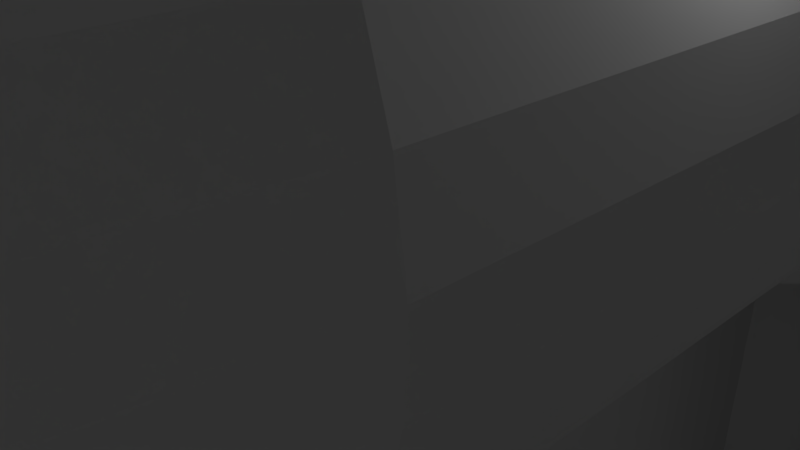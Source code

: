 # Source: eletroforense.blend  (saved by Blender 2.79.0; exported with 4.5.12 LTS)
import bpy
from mathutils import Matrix  # noqa: F401  (used for matrix-valued properties, if any)

bpy.ops.wm.read_factory_settings(use_empty=True)
scene = bpy.context.scene
scene.name = 'Scene'

# ---- collections
col_collection_1 = bpy.data.collections.new('Collection 1'); scene.collection.children.link(col_collection_1)

# ---- node groups
ng_auto_smooth = bpy.data.node_groups.new('Auto Smooth', 'GeometryNodeTree')
_s = ng_auto_smooth.interface.new_socket(name='Geometry', in_out='OUTPUT', socket_type='NodeSocketGeometry')
_s = ng_auto_smooth.interface.new_socket(name='Geometry', in_out='INPUT', socket_type='NodeSocketGeometry')
_s = ng_auto_smooth.interface.new_socket(name='Angle', in_out='INPUT', socket_type='NodeSocketFloat')
_s.subtype = 'ANGLE'
_s.min_value = 0.0
_s.max_value = 3.142
ng_auto_smooth.is_modifier = True
_N = ng_auto_smooth.nodes; _L = ng_auto_smooth.links
n0 = _N.new('NodeGroupOutput'); n0.name = 'Group Output'; n0.location = (480, -100)
n1 = _N.new('NodeGroupInput'); n1.name = 'Group Input'; n1.location = (-420, -300)
n2 = _N.new('NodeGroupInput'); n2.name = 'Group Input.001'; n2.location = (-60, -100)
n3 = _N.new('GeometryNodeSetShadeSmooth'); n3.name = 'Set Shade Smooth'; n3.location = (120, -100)
n3.domain = 'EDGE'
n4 = _N.new('GeometryNodeSetShadeSmooth'); n4.name = 'Set Shade Smooth.001'; n4.location = (300, -100)
n5 = _N.new('GeometryNodeInputMeshEdgeAngle'); n5.name = 'Edge Angle'; n5.location = (-420, -220)
n6 = _N.new('GeometryNodeInputEdgeSmooth'); n6.name = 'Is Edge Smooth'; n6.location = (-60, -160)
n7 = _N.new('GeometryNodeInputShadeSmooth'); n7.name = 'Is Face Smooth'; n7.location = (-240, -340)
n8 = _N.new('FunctionNodeBooleanMath'); n8.name = 'Boolean Math'; n8.location = (-60, -220)
n9 = _N.new('FunctionNodeCompare'); n9.name = 'Compare'; n9.location = (-240, -180)
n9.operation = 'LESS_EQUAL'
_L.new(n5.outputs[0], n9.inputs[0])
_L.new(n4.outputs[0], n0.inputs[0])
_L.new(n1.outputs[1], n9.inputs[1])
_L.new(n9.outputs[0], n8.inputs[0])
_L.new(n7.outputs[0], n8.inputs[1])
_L.new(n2.outputs[0], n3.inputs[0])
_L.new(n6.outputs[0], n3.inputs[1])
_L.new(n3.outputs[0], n4.inputs[0])
_L.new(n8.outputs[0], n3.inputs[2])
n0.is_active_output = True

# ---- world
world_world = bpy.data.worlds.new('World'); scene.world = world_world
world_world.color = (0.05088, 0.05088, 0.05088)
world_world.use_sun_shadow = False
world_world.sun_shadow_jitter_overblur = 0.0
world_world.cycles.sampling_method = 'MANUAL'

# ---- cameras
cam_ca_camera = bpy.data.cameras.new('CA_Camera')
cam_ca_camera.clip_end = 100.0
cam_ca_camera.lens = 34.98
cam_ca_camera.sensor_width = 32.0
cam_ca_camera.sensor_height = 18.0
cam_ca_camera.dof.focus_distance = 0.0
cam_ca_camera.dof.aperture_fstop = 128.0
cam_ca_camera.dof.aperture_blades = 6
cam_camera = bpy.data.cameras.new('Camera')
cam_camera.clip_end = 100.0
cam_camera.lens = 35.0
cam_camera.sensor_width = 32.0
cam_camera.sensor_height = 18.0
cam_camera.ortho_scale = 7.314
cam_camera.dof.focus_distance = 0.0
cam_camera.dof.aperture_fstop = 128.0

# ---- lights
light_lamp = bpy.data.lights.new('Lamp', 'POINT')
light_lamp.transmission_factor = 0.0
light_lamp.cutoff_distance = 30.0
light_lamp.energy = 100.0
light_lamp.shadow_buffer_clip_start = 1.001
light_lamp.shadow_soft_size = 0.1
light_lamp.shadow_maximum_resolution = 0.006
light_lamp.use_absolute_resolution = True

# ---- meshes
me_shape_indexedfaceset = bpy.data.meshes.new('Shape_IndexedFaceSet')
me_shape_indexedfaceset.from_pydata([(-10.49, 16.27, -32.82), (-12.23, 16.27, -33.76), (-2.441, 16.27, -37.21), (-6.497, 16.27, -28.49), (-7.581, 16.27, -30.15), (-8.923, 16.27, -31.6), (-5.698, 16.27, -26.68), (-2.441, 16.27, -24.76), (-5.209, 16.27, -24.76), (-14.1, 16.27, -34.4), (-16.05, 16.27, -34.72), (-30.75, 16.27, -37.21), (-18.03, 16.27, -34.72), (-19.98, 16.27, -34.4), (-21.85, 16.27, -33.76), (-23.6, 16.27, -32.82), (-25.16, 16.27, -31.6), (-26.5, 16.27, -30.15), (-27.59, 16.27, -28.49), (-30.75, 16.27, -24.76), (-28.38, 16.27, -26.68), (-28.87, 16.27, -24.76), (-0.441, 16.27, -24.76), (-0.441, 16.27, -37.21), (10.06, 16.27, -24.76), (27.87, 16.27, -37.21), (10.06, 16.27, 29.44), (27.87, 16.27, 41.89), (-0.441, 16.27, 29.44), (-0.441, 16.27, 41.89), (-2.441, 10.77, 8.126), (-2.441, 10.77, 9.365), (-3.398, 10.77, 7.876), (-3.604, 10.77, 9.099), (-4.306, 10.77, 7.465), (-4.705, 10.77, 8.642), (-5.132, 10.77, 6.907), (-5.714, 10.77, 8.006), (-5.851, 10.77, 6.218), (-6.603, 10.77, 7.211), (-6.444, 10.77, 5.417), (-7.346, 10.77, 6.278), (-6.893, 10.77, 4.527), (-7.923, 10.77, 5.234), (-7.184, 10.77, 3.574), (-8.316, 10.77, 4.108), (-7.311, 10.77, 2.586), (-8.516, 10.77, 2.933), (-7.269, 10.77, 1.59), (-8.516, 10.77, 1.74), (-7.059, 10.77, 0.6159), (-8.316, 10.77, 0.5641), (-6.687, 10.77, -0.3088), (-7.923, 10.77, -0.5617), (-6.165, 10.77, -1.157), (-7.346, 10.77, -1.606), (-5.506, 10.77, -1.905), (-6.603, 10.77, -2.539), (-4.731, 10.77, -2.531), (-5.714, 10.77, -3.334), (-3.861, 10.77, -3.017), (-4.705, 10.77, -3.969), (-2.921, 10.77, -3.349), (-3.604, 10.77, -4.426), (-2.441, 10.77, -3.453), (-2.441, 10.77, -4.693), (-2.441, 10.77, -24.76), (-2.441, 10.77, -13.66), (-5.209, 10.77, -24.76), (-28.84, 10.77, -13.66), (-28.84, 10.77, 18.34), (-2.441, 10.77, 18.34), (-2.441, 10.77, 29.44), (-28.87, 10.77, 29.44), (-23.6, 10.77, 37.49), (-16.05, 10.77, 39.4), (-18.03, 10.77, 39.4), (-28.38, 10.77, -26.68), (-27.59, 10.77, -28.49), (-30.75, 10.77, 29.44), (-30.75, 10.77, -24.76), (-28.87, 10.77, -24.76), (-23.6, 10.77, -32.82), (-21.85, 10.77, -33.76), (-19.98, 10.77, -34.4), (-18.03, 10.77, -34.72), (-16.05, 10.77, -34.72), (-14.1, 10.77, -34.4), (-12.23, 10.77, -33.76), (-26.5, 10.77, -30.15), (-25.16, 10.77, -31.6), (-10.49, 10.77, -32.82), (-8.923, 10.77, -31.6), (-7.581, 10.77, -30.15), (-10.49, 10.77, 37.49), (-12.23, 10.77, 38.43), (-14.1, 10.77, 39.07), (-19.98, 10.77, 39.07), (-21.85, 10.77, 38.43), (-25.16, 10.77, 36.27), (-26.5, 10.77, 34.82), (-6.497, 10.77, -28.49), (-5.698, 10.77, -26.68), (-5.209, 10.77, 29.44), (-5.698, 10.77, 31.35), (-6.497, 10.77, 33.16), (-27.59, 10.77, 33.16), (-28.38, 10.77, 31.35), (-7.581, 10.77, 34.82), (-8.923, 10.77, 36.27), (10.06, 10.77, 29.44), (-0.441, 10.77, 29.44), (-0.441, 10.77, 18.34), (1.424, 10.77, 7.465), (2.25, 10.77, 6.907), (3.159, 10.77, 7.745), (-0.441, 10.77, -3.453), (-0.441, 10.77, -4.693), (0.03936, 10.77, -3.349), (0.536, 10.77, -4.483), (0.9789, 10.77, -3.017), (1.474, 10.77, -4.138), (1.849, 10.77, -2.531), (2.354, 10.77, -3.664), (2.624, 10.77, -1.905), (3.159, 10.77, -3.072), (3.283, 10.77, -1.157), (3.805, 10.77, -0.3088), (10.06, 10.77, -24.76), (4.387, 10.77, 1.59), (4.177, 10.77, 0.6159), (2.969, 10.77, 6.218), (3.562, 10.77, 5.417), (4.01, 10.77, 4.527), (4.429, 10.77, 2.586), (4.302, 10.77, 3.574), (-0.441, 10.77, -13.66), (-0.441, 10.77, -24.76), (3.159, 10.77, -13.66), (-0.441, 10.77, 9.365), (-0.441, 10.77, 8.126), (0.536, 10.77, 9.155), (0.5162, 10.77, 7.876), (1.474, 10.77, 8.81), (2.354, 10.77, 8.337), (3.159, 10.77, 18.34), (-3.604, 13.77, 9.099), (-2.441, 13.77, 9.365), (-2.441, 13.77, 18.34), (-2.441, 13.77, -4.693), (-3.604, 13.77, -4.426), (-2.441, 13.77, -13.66), (-4.705, 13.77, -3.969), (-28.84, 13.77, -13.66), (-5.714, 13.77, -3.334), (-6.603, 13.77, -2.539), (-7.346, 13.77, -1.606), (-7.923, 13.77, -0.5617), (-8.316, 13.77, 4.108), (-7.923, 13.77, 5.234), (-28.84, 13.77, 18.34), (-7.346, 13.77, 6.278), (-8.316, 13.77, 0.5641), (-8.516, 13.77, 1.74), (-8.516, 13.77, 2.933), (-6.603, 13.77, 7.211), (-5.714, 13.77, 8.006), (-4.705, 13.77, 8.642), (3.159, 13.77, -13.66), (3.159, 13.77, -3.072), (2.354, 13.77, -3.664), (-0.441, 13.77, -4.693), (-0.441, 13.77, -13.66), (0.536, 13.77, -4.483), (1.474, 13.77, -4.138), (-0.441, 0.2663, -3.32), (-2.441, 0.2663, 7.992), (-0.4781, -3.403, 7.952), (-1.441, 0.2663, 8.08), (-1.441, -3.403, 8.034), (-2.412, 0.2663, 7.998), (-2.404, -3.403, 7.952), (-3.339, -3.403, 7.709), (0.4572, -3.403, 7.709), (-0.441, 0.2663, 7.992), (-0.4703, 0.2663, 7.998), (-0.005272, -3.403, -3.178), (-0.9578, -3.403, -3.341), (-0.9539, 0.2663, -3.387), (-1.441, -3.403, -3.362), (-1.928, 0.2663, -3.387), (-1.924, -3.403, -3.341), (-2.441, 0.2663, -3.32), (-2.877, -3.403, -3.178), (-3.788, -3.403, -2.856), (-4.632, -3.403, -2.385), (-5.384, -3.403, -1.777), (-6.022, -3.403, -1.052), (-6.529, -3.403, -0.229), (-6.889, -3.403, 0.6677), (-7.093, -3.403, 1.613), (-7.134, -3.403, 2.578), (-7.011, -3.403, 3.537), (-6.728, -3.403, 4.461), (-6.293, -3.403, 5.324), (-5.718, -3.403, 6.101), (-5.021, -3.403, 6.77), (-4.22, -3.403, 7.311), (1.338, -3.403, 7.311), (2.139, -3.403, 6.77), (2.836, -3.403, 6.101), (3.411, -3.403, 5.324), (3.846, -3.403, 4.461), (4.129, -3.403, 3.537), (4.252, -3.403, 2.578), (4.211, -3.403, 1.613), (4.007, -3.403, 0.6677), (3.647, -3.403, -0.229), (3.14, -3.403, -1.052), (2.502, -3.403, -1.777), (1.75, -3.403, -2.385), (0.906, -3.403, -2.856), (27.87, 0.2663, -37.21), (59.18, -18.73, -37.21), (59.18, 16.27, -37.21), (29.87, 16.27, -37.21), (-2.441, 0.2663, -37.21), (-30.75, 0.2663, -37.21), (-0.441, 0.2663, -37.21), (29.87, 0.2663, -37.21), (-32.75, 16.27, -37.21), (-62.07, 16.27, -37.21), (-32.75, 0.2663, -37.21), (-62.07, -18.73, -37.21), (-56.49, 16.27, 41.89), (-32.75, 16.27, 41.89), (-56.49, -18.73, 41.89), (-32.75, 0.2663, 41.89), (-30.75, 0.2663, 41.89), (-30.75, 16.27, 41.89), (-2.441, 16.27, 41.89), (-2.441, 0.2663, 41.89), (-0.441, 0.2663, 41.89), (59.18, -18.73, 41.89), (29.87, 16.27, 41.89), (59.18, 16.27, 41.89), (29.87, 0.2663, 41.89), (27.87, 0.2663, 41.89), (-21.85, 16.27, 38.43), (-19.98, 16.27, 39.07), (-23.6, 16.27, 37.49), (-18.03, 16.27, 39.4), (-16.05, 16.27, 39.4), (-14.1, 16.27, 39.07), (-12.23, 16.27, 38.43), (-10.49, 16.27, 37.49), (-8.923, 16.27, 36.27), (-27.59, 16.27, 33.16), (-26.5, 16.27, 34.82), (-25.16, 16.27, 36.27), (-7.581, 16.27, 34.82), (-6.497, 16.27, 33.16), (-2.441, 16.27, 29.44), (-5.698, 16.27, 31.35), (-5.209, 16.27, 29.44), (-28.38, 16.27, 31.35), (-30.75, 16.27, 29.44), (-28.87, 16.27, 29.44), (-0.441, 13.77, 18.34), (3.159, 13.77, 18.34), (3.159, 13.77, 7.745), (2.354, 13.77, 8.337), (1.474, 13.77, 8.81), (-0.441, 13.77, 9.365), (0.536, 13.77, 9.155), (-44.14, 16.27, -17.23), (-36.61, 16.27, -24.76), (-32.75, 16.27, -24.76), (-32.75, 16.27, 29.44), (-44.14, 16.27, 29.44), (-62.07, 16.27, 36.31), (-32.75, 10.77, 29.44), (-44.14, 10.77, 29.44), (-32.75, 10.77, -24.76), (-36.61, 10.77, -24.76), (-44.14, 10.77, -17.23), (60.43, -21.73, -37.46), (62.43, -21.73, -37.46), (60.43, -21.73, 42.14), (62.43, -21.73, 42.14), (60.42, -21.73, 42.29), (62.4, -21.73, 42.61), (60.39, -21.73, 42.45), (62.29, -21.73, 43.06), (60.32, -21.73, 42.59), (62.11, -21.73, 43.5), (60.24, -21.73, 42.72), (61.86, -21.73, 43.9), (60.14, -21.73, 42.84), (61.56, -21.73, 44.26), (60.02, -21.73, 42.95), (61.2, -21.73, 44.56), (59.89, -21.73, 43.03), (60.8, -21.73, 44.81), (59.74, -21.73, 43.09), (60.36, -21.73, 44.99), (59.59, -21.73, 43.12), (59.9, -21.73, 45.1), (59.43, -21.73, 43.14), (59.43, -21.73, 45.14), (-62.32, -21.73, 43.14), (-62.32, -21.73, 45.14), (-62.47, -21.73, 43.12), (-62.79, -21.73, 45.1), (-62.63, -21.73, 43.09), (-63.24, -21.73, 44.99), (-62.77, -21.73, 43.03), (-63.68, -21.73, 44.81), (-62.9, -21.73, 42.95), (-64.08, -21.73, 44.56), (-63.02, -21.73, 42.84), (-64.44, -21.73, 44.26), (-63.13, -21.73, 42.72), (-64.74, -21.73, 43.9), (-63.21, -21.73, 42.59), (-64.99, -21.73, 43.5), (-63.27, -21.73, 42.45), (-65.17, -21.73, 43.06), (-63.3, -21.73, 42.29), (-65.28, -21.73, 42.61), (-63.32, -21.73, 42.14), (-65.32, -21.73, 42.14), (-63.32, -21.73, -37.46), (-65.32, -21.73, -37.46), (-63.3, -21.73, -37.62), (-65.28, -21.73, -37.93), (-63.27, -21.73, -37.77), (-65.17, -21.73, -38.39), (-63.21, -21.73, -37.92), (-64.99, -21.73, -38.83), (-63.13, -21.73, -38.05), (-64.74, -21.73, -39.23), (-63.02, -21.73, -38.17), (-64.44, -21.73, -39.59), (-62.9, -21.73, -38.27), (-64.08, -21.73, -39.89), (-62.77, -21.73, -38.35), (-63.68, -21.73, -40.14), (-62.63, -21.73, -38.41), (-63.24, -21.73, -40.32), (-62.47, -21.73, -38.45), (-62.79, -21.73, -40.43), (-62.32, -21.73, -38.46), (-62.32, -21.73, -40.46), (59.43, -21.73, -38.46), (59.43, -21.73, -40.46), (59.59, -21.73, -38.45), (59.9, -21.73, -40.43), (59.74, -21.73, -38.41), (60.36, -21.73, -40.32), (59.89, -21.73, -38.35), (60.8, -21.73, -40.14), (60.02, -21.73, -38.27), (61.2, -21.73, -39.89), (60.14, -21.73, -38.17), (61.56, -21.73, -39.59), (60.24, -21.73, -38.05), (61.86, -21.73, -39.23), (60.32, -21.73, -37.92), (62.11, -21.73, -38.83), (60.39, -21.73, -37.77), (62.29, -21.73, -38.39), (60.42, -21.73, -37.62), (62.4, -21.73, -37.93), (-27.04, 12.77, 27.44), (5.159, 12.77, 20.34), (-30.84, 12.77, 20.34), (-7.041, 12.77, -22.76), (-30.84, 12.77, -15.66), (5.159, 12.77, -15.66), (-42.14, 12.77, -16.4), (-42.14, 12.77, 27.44), (-7.041, 12.77, 27.44), (8.059, 12.77, 27.44), (8.059, 12.77, -22.76), (-22.51, 12.77, -31.14), (-23.81, 12.77, -30.12), (-11.57, 12.77, 35.81), (-13.02, 12.77, 36.59), (-14.59, 12.77, 37.13), (-26.9, 12.77, 29.08), (-26.5, 12.77, 30.68), (-25.84, 12.77, 32.2), (-26.5, 12.77, -26.01), (-26.9, 12.77, -24.41), (-27.04, 12.77, -22.76), (-35.78, 12.77, -22.76), (-22.51, 12.77, 35.81), (-21.06, 12.77, 36.59), (-23.81, 12.77, 34.79), (-19.5, 12.77, 37.13), (-17.87, 12.77, 37.4), (-8.246, 12.77, 32.2), (-7.583, 12.77, 30.68), (-7.177, 12.77, 29.08), (-24.93, 12.77, -28.91), (-25.84, 12.77, -27.52), (-24.93, 12.77, 33.58), (-16.22, 12.77, 37.4), (-10.27, 12.77, 34.79), (-9.15, 12.77, 33.58), (-8.246, 12.77, -27.52), (-9.15, 12.77, -28.91), (-14.59, 12.77, -32.46), (-16.22, 12.77, -32.73), (-17.87, 12.77, -32.73), (-7.583, 12.77, -26.01), (-19.5, 12.77, -32.46), (-21.06, 12.77, -31.92), (-7.177, 12.77, -24.41), (-10.27, 12.77, -30.12), (-11.57, 12.77, -31.14), (-13.02, 12.77, -31.92), (-65.32, -17.23, -37.46), (-65.32, -17.23, 42.14), (-62.32, -17.23, 45.14), (59.43, -17.23, 45.14), (62.43, -17.23, 42.14), (62.43, -17.23, -37.46), (59.43, -17.23, -40.46), (-62.32, -17.23, -40.46), (-62.79, -17.23, -40.43), (-63.24, -17.23, -40.32), (-63.68, -17.23, -40.14), (-64.08, -17.23, -39.89), (-64.44, -17.23, -39.59), (-64.74, -17.23, -39.23), (-64.99, -17.23, -38.83), (-65.17, -17.23, -38.39), (-65.28, -17.23, -37.93), (-65.28, -17.23, 42.61), (-65.17, -17.23, 43.06), (-64.99, -17.23, 43.5), (-64.74, -17.23, 43.9), (-64.44, -17.23, 44.26), (-64.08, -17.23, 44.56), (-63.68, -17.23, 44.81), (-63.24, -17.23, 44.99), (-62.79, -17.23, 45.1), (59.9, -17.23, 45.1), (60.36, -17.23, 44.99), (60.8, -17.23, 44.81), (61.2, -17.23, 44.56), (61.56, -17.23, 44.26), (61.86, -17.23, 43.9), (62.11, -17.23, 43.5), (62.29, -17.23, 43.06), (62.4, -17.23, 42.61), (62.4, -17.23, -37.93), (62.29, -17.23, -38.39), (62.11, -17.23, -38.83), (61.86, -17.23, -39.23), (61.56, -17.23, -39.59), (61.2, -17.23, -39.89), (60.8, -17.23, -40.14), (60.36, -17.23, -40.32), (59.9, -17.23, -40.43), (-64.07, -16.73, -37.46), (-64.07, 17.77, -37.46), (-64.04, 17.77, -37.74), (-64.04, -16.73, -37.74), (-63.98, 17.77, -38.0), (-63.98, -16.73, -38.0), (-63.88, 17.77, -38.26), (-63.88, -16.73, -38.26), (-63.73, 17.77, -38.49), (-63.73, -16.73, -38.49), (-63.55, 17.77, -38.7), (-63.55, -16.73, -38.7), (-63.34, 17.77, -38.88), (-63.34, -16.73, -38.88), (-63.11, 17.77, -39.02), (-63.11, -16.73, -39.02), (-62.86, 17.77, -39.13), (-62.86, -16.73, -39.13), (-62.59, 17.77, -39.19), (-62.59, -16.73, -39.19), (-62.32, 17.77, -39.21), (-62.32, -16.73, -39.21), (59.43, 17.77, -39.21), (59.43, -16.73, -39.21), (59.71, 17.77, -39.19), (59.71, -16.73, -39.19), (59.97, 17.77, -39.13), (59.97, -16.73, -39.13), (60.23, 17.77, -39.02), (60.23, -16.73, -39.02), (60.46, 17.77, -38.88), (60.46, -16.73, -38.88), (60.67, 17.77, -38.7), (60.67, -16.73, -38.7), (60.85, 17.77, -38.49), (60.85, -16.73, -38.49), (60.99, 17.77, -38.26), (60.99, -16.73, -38.26), (61.1, 17.77, -38.0), (61.1, -16.73, -38.0), (61.16, 17.77, -37.74), (61.16, -16.73, -37.74), (61.18, 17.77, -37.46), (61.18, -16.73, -37.46), (61.18, 17.77, 42.14), (61.18, -16.73, 42.14), (61.16, 17.77, 42.41), (61.16, -16.73, 42.41), (61.1, 17.77, 42.68), (61.1, -16.73, 42.68), (60.99, 17.77, 42.93), (60.99, -16.73, 42.93), (60.85, 17.77, 43.16), (60.85, -16.73, 43.16), (60.67, 17.77, 43.37), (60.67, -16.73, 43.37), (60.46, 17.77, 43.55), (60.46, -16.73, 43.55), (60.23, 17.77, 43.7), (60.23, -16.73, 43.7), (59.97, 17.77, 43.8), (59.97, -16.73, 43.8), (59.71, 17.77, 43.86), (59.71, -16.73, 43.86), (59.43, 17.77, 43.89), (59.43, -16.73, 43.89), (-57.32, 17.77, 43.89), (-57.32, -16.73, 43.89), (-64.07, 17.77, 37.14), (-64.07, -16.73, 37.14), (-63.45, -16.73, 44.36), (-63.09, -16.73, 44.51), (-64.79, -16.73, 42.53), (-64.69, -16.73, 42.91), (-64.54, -16.73, 43.27), (-64.34, -16.73, 43.61), (-62.71, -16.73, 44.61), (-62.32, -16.73, 44.64), (59.43, -16.73, 44.64), (-64.08, -16.73, 43.9), (-63.79, -16.73, 44.16), (59.83, -16.73, 44.61), (60.21, -16.73, 44.51), (60.57, -16.73, 44.36), (60.9, -16.73, 44.16), (61.2, -16.73, 43.9), (61.46, -16.73, 43.61), (61.66, -16.73, 43.27), (61.81, -16.73, 42.91), (61.9, -16.73, 42.53), (61.93, -16.73, 42.14), (61.93, -16.73, -37.46), (61.9, -16.73, -37.85), (61.81, -16.73, -38.24), (61.66, -16.73, -38.6), (61.46, -16.73, -38.93), (61.2, -16.73, -39.23), (60.9, -16.73, -39.49), (60.57, -16.73, -39.69), (60.21, -16.73, -39.84), (59.83, -16.73, -39.93), (59.43, -16.73, -39.96), (-62.32, -16.73, -39.96), (-62.71, -16.73, -39.93), (-63.09, -16.73, -39.84), (-63.45, -16.73, -39.69), (-63.79, -16.73, -39.49), (-64.08, -16.73, -39.23), (-64.34, -16.73, -38.93), (-64.54, -16.73, -38.6), (-64.69, -16.73, -38.24), (-64.79, -16.73, -37.85), (-64.82, -16.73, -37.46), (-64.82, -16.73, 42.14), (-11.57, 18.27, 35.81), (-13.02, 18.27, 36.59), (59.43, 18.27, 43.39), (-19.5, 18.27, 37.13), (-21.06, 18.27, 36.59), (-57.11, 18.27, 43.39), (-42.14, 18.27, -16.4), (-63.57, 18.27, -37.46), (-42.14, 18.27, 27.44), (-63.57, 18.27, 36.93), (-62.88, 18.27, -38.58), (-63.05, 18.27, -38.48), (-14.59, 18.27, 37.13), (-16.22, 18.27, 37.4), (-17.87, 18.27, 37.4), (-22.51, 18.27, 35.81), (-23.81, 18.27, 34.79), (-24.93, 18.27, 33.58), (59.82, 18.27, 43.33), (8.059, 18.27, 27.44), (59.63, 18.27, 43.37), (-7.041, 18.27, 27.44), (-7.177, 18.27, 29.08), (-8.246, 18.27, 32.2), (-9.15, 18.27, 33.58), (-10.27, 18.27, 34.79), (-25.84, 18.27, 32.2), (-26.5, 18.27, 30.68), (-26.9, 18.27, 29.08), (-27.04, 18.27, 27.44), (-62.7, 18.27, -38.65), (-35.78, 18.27, -22.76), (-27.04, 18.27, -22.76), (-62.32, 18.27, -38.71), (-26.9, 18.27, -24.41), (-24.93, 18.27, -28.91), (-23.81, 18.27, -30.12), (60.0, 18.27, 43.25), (60.17, 18.27, 43.15), (60.32, 18.27, 43.02), (60.45, 18.27, 42.87), (60.55, 18.27, 42.7), (60.62, 18.27, 42.52), (60.68, 18.27, -37.46), (8.059, 18.27, -22.76), (60.68, 18.27, 42.14), (60.67, 18.27, 42.33), (60.17, 18.27, -38.48), (60.0, 18.27, -38.58), (59.82, 18.27, -38.65), (59.63, 18.27, -38.7), (-7.583, 18.27, 30.68), (-62.51, 18.27, -38.7), (-63.2, 18.27, -38.35), (-63.33, 18.27, -38.2), (-63.43, 18.27, -38.03), (-26.5, 18.27, -26.01), (-25.84, 18.27, -27.52), (60.67, 18.27, -37.66), (60.62, 18.27, -37.85), (60.55, 18.27, -38.03), (60.45, 18.27, -38.2), (60.32, 18.27, -38.35), (-63.5, 18.27, -37.85), (-63.55, 18.27, -37.66), (-22.51, 18.27, -31.14), (-21.06, 18.27, -31.92), (-19.5, 18.27, -32.46), (-17.87, 18.27, -32.73), (-16.22, 18.27, -32.73), (59.43, 18.27, -38.71), (-14.59, 18.27, -32.46), (-13.02, 18.27, -31.92), (-7.177, 18.27, -24.41), (-7.041, 18.27, -22.76), (-11.57, 18.27, -31.14), (-10.27, 18.27, -30.12), (-9.15, 18.27, -28.91), (-8.246, 18.27, -27.52), (-7.583, 18.27, -26.01), (59.43, -17.16, -40.46), (59.9, -17.16, -40.42), (60.36, -17.16, -40.31), (60.79, -17.16, -40.13), (61.19, -17.16, -39.89), (61.55, -17.16, -39.58), (61.86, -17.16, -39.22), (62.1, -17.16, -38.82), (62.28, -17.16, -38.39), (62.39, -17.16, -37.93), (62.43, -17.16, -37.46), (59.43, -17.08, -40.44), (59.9, -17.08, -40.4), (60.35, -17.08, -40.29), (60.78, -17.08, -40.11), (61.18, -17.08, -39.87), (61.54, -17.08, -39.57), (61.84, -17.08, -39.21), (62.09, -17.08, -38.81), (62.26, -17.08, -38.38), (62.37, -17.08, -37.93), (62.41, -17.08, -37.46), (59.43, -17.01, -40.41), (59.89, -17.01, -40.37), (60.34, -17.01, -40.27), (60.77, -17.01, -40.09), (61.17, -17.01, -39.85), (61.52, -17.01, -39.55), (61.82, -17.01, -39.2), (62.06, -17.01, -38.8), (62.24, -17.01, -38.37), (62.34, -17.01, -37.92), (62.38, -17.01, -37.46), (59.43, -16.94, -40.37), (59.89, -16.94, -40.33), (60.33, -16.94, -40.23), (60.75, -16.94, -40.05), (61.14, -16.94, -39.81), (61.49, -16.94, -39.52), (61.78, -16.94, -39.17), (62.02, -16.94, -38.78), (62.2, -16.94, -38.36), (62.3, -16.94, -37.92), (62.34, -16.94, -37.46), (59.43, -16.88, -40.32), (59.88, -16.88, -40.28), (60.32, -16.88, -40.18), (60.73, -16.88, -40.01), (61.11, -16.88, -39.77), (61.45, -16.88, -39.48), (61.74, -16.88, -39.14), (61.98, -16.88, -38.76), (62.15, -16.88, -38.35), (62.25, -16.88, -37.91), (62.29, -16.88, -37.46), (59.43, -16.83, -40.26), (59.87, -16.83, -40.22), (60.3, -16.83, -40.12), (60.7, -16.83, -39.95), (61.08, -16.83, -39.72), (61.41, -16.83, -39.44), (61.69, -16.83, -39.11), (61.92, -16.83, -38.73), (62.09, -16.83, -38.33), (62.19, -16.83, -37.9), (62.23, -16.83, -37.46), (59.43, -16.79, -40.19), (59.86, -16.79, -40.16), (60.28, -16.79, -40.06), (60.67, -16.79, -39.89), (61.04, -16.79, -39.67), (61.36, -16.79, -39.39), (61.64, -16.79, -39.07), (61.86, -16.79, -38.7), (62.03, -16.79, -38.31), (62.13, -16.79, -37.89), (62.16, -16.79, -37.46), (59.43, -16.76, -40.12), (59.85, -16.76, -40.09), (60.25, -16.76, -39.99), (60.64, -16.76, -39.83), (60.99, -16.76, -39.61), (61.31, -16.76, -39.34), (61.58, -16.76, -39.02), (61.8, -16.76, -38.67), (61.96, -16.76, -38.28), (62.06, -16.76, -37.88), (62.09, -16.76, -37.46), (59.43, -16.74, -40.04), (59.84, -16.74, -40.01), (60.23, -16.74, -39.92), (60.6, -16.74, -39.76), (60.95, -16.74, -39.55), (61.26, -16.74, -39.29), (61.52, -16.74, -38.98), (61.73, -16.74, -38.63), (61.89, -16.74, -38.26), (61.98, -16.74, -37.87), (62.01, -16.74, -37.46), (-62.32, -17.16, -40.46), (-62.32, -17.08, -40.44), (-62.32, -17.01, -40.41), (-62.32, -16.94, -40.37), (-62.32, -16.88, -40.32), (-62.32, -16.83, -40.26), (-62.32, -16.79, -40.19), (-62.32, -16.76, -40.12), (-62.32, -16.74, -40.04), (62.43, -17.16, 42.14), (62.41, -17.08, 42.14), (62.38, -17.01, 42.14), (62.34, -16.94, 42.14), (62.29, -16.88, 42.14), (62.23, -16.83, 42.14), (62.16, -16.79, 42.14), (62.09, -16.76, 42.14), (62.01, -16.74, 42.14), (-65.31, -17.16, -37.46), (-65.27, -17.16, -37.93), (-65.16, -17.16, -38.39), (-64.98, -17.16, -38.82), (-64.74, -17.16, -39.22), (-64.43, -17.16, -39.58), (-64.08, -17.16, -39.89), (-63.68, -17.16, -40.13), (-63.24, -17.16, -40.31), (-62.78, -17.16, -40.42), (-65.29, -17.08, -37.46), (-65.25, -17.08, -37.93), (-65.15, -17.08, -38.38), (-64.97, -17.08, -38.81), (-64.72, -17.08, -39.21), (-64.42, -17.08, -39.57), (-64.07, -17.08, -39.87), (-63.67, -17.08, -40.11), (-63.24, -17.08, -40.29), (-62.78, -17.08, -40.4), (-65.26, -17.01, -37.46), (-65.23, -17.01, -37.92), (-65.12, -17.01, -38.37), (-64.94, -17.01, -38.8), (-64.7, -17.01, -39.2), (-64.4, -17.01, -39.55), (-64.05, -17.01, -39.85), (-63.65, -17.01, -40.09), (-63.23, -17.01, -40.27), (-62.78, -17.01, -40.37), (-65.22, -16.94, -37.46), (-65.18, -16.94, -37.92), (-65.08, -16.94, -38.36), (-64.9, -16.94, -38.78), (-64.67, -16.94, -39.17), (-64.37, -16.94, -39.52), (-64.02, -16.94, -39.81), (-63.63, -16.94, -40.05), (-63.21, -16.94, -40.23), (-62.77, -16.94, -40.33), (-65.17, -16.88, -37.46), (-65.13, -16.88, -37.91), (-65.03, -16.88, -38.35), (-64.86, -16.88, -38.76), (-64.62, -16.88, -39.14), (-64.33, -16.88, -39.48), (-63.99, -16.88, -39.77), (-63.61, -16.88, -40.01), (-63.2, -16.88, -40.18), (-62.76, -16.88, -40.28), (-65.11, -16.83, -37.46), (-65.08, -16.83, -37.9), (-64.97, -16.83, -38.33), (-64.81, -16.83, -38.73), (-64.58, -16.83, -39.11), (-64.29, -16.83, -39.44), (-63.96, -16.83, -39.72), (-63.58, -16.83, -39.95), (-63.18, -16.83, -40.12), (-62.75, -16.83, -40.22), (-65.04, -16.79, -37.46), (-65.01, -16.79, -37.89), (-64.91, -16.79, -38.31), (-64.75, -16.79, -38.7), (-64.52, -16.79, -39.07), (-64.24, -16.79, -39.39), (-63.92, -16.79, -39.67), (-63.55, -16.79, -39.89), (-63.16, -16.79, -40.06), (-62.74, -16.79, -40.16), (-64.97, -16.76, -37.46), (-64.94, -16.76, -37.88), (-64.84, -16.76, -38.28), (-64.68, -16.76, -38.67), (-64.46, -16.76, -39.02), (-64.19, -16.76, -39.34), (-63.88, -16.76, -39.61), (-63.52, -16.76, -39.83), (-63.14, -16.76, -39.99), (-62.73, -16.76, -40.09), (-64.89, -16.74, -37.46), (-64.86, -16.74, -37.87), (-64.77, -16.74, -38.26), (-64.61, -16.74, -38.63), (-64.4, -16.74, -38.98), (-64.14, -16.74, -39.29), (-63.83, -16.74, -39.55), (-63.49, -16.74, -39.76), (-63.11, -16.74, -39.92), (-62.72, -16.74, -40.01), (62.39, -17.16, 42.6), (62.28, -17.16, 43.06), (62.1, -17.16, 43.5), (61.86, -17.16, 43.9), (61.55, -17.16, 44.25), (61.19, -17.16, 44.56), (60.79, -17.16, 44.8), (60.36, -17.16, 44.98), (59.9, -17.16, 45.09), (59.43, -17.16, 45.13), (62.37, -17.08, 42.6), (62.26, -17.08, 43.06), (62.09, -17.08, 43.49), (61.84, -17.08, 43.89), (61.54, -17.08, 44.24), (61.18, -17.08, 44.54), (60.78, -17.08, 44.79), (60.35, -17.08, 44.97), (59.9, -17.08, 45.08), (59.43, -17.08, 45.11), (62.34, -17.01, 42.6), (62.24, -17.01, 43.05), (62.06, -17.01, 43.47), (61.82, -17.01, 43.87), (61.52, -17.01, 44.22), (61.17, -17.01, 44.52), (60.77, -17.01, 44.76), (60.34, -17.01, 44.94), (59.89, -17.01, 45.05), (59.43, -17.01, 45.08), (62.3, -16.94, 42.59), (62.2, -16.94, 43.03), (62.02, -16.94, 43.45), (61.78, -16.94, 43.84), (61.49, -16.94, 44.19), (61.14, -16.94, 44.49), (60.75, -16.94, 44.72), (60.33, -16.94, 44.9), (59.89, -16.94, 45.01), (59.43, -16.94, 45.04), (62.25, -16.88, 42.58), (62.15, -16.88, 43.02), (61.98, -16.88, 43.43), (61.74, -16.88, 43.81), (61.45, -16.88, 44.15), (61.11, -16.88, 44.44), (60.73, -16.88, 44.68), (60.32, -16.88, 44.85), (59.88, -16.88, 44.95), (59.43, -16.88, 44.99), (62.19, -16.83, 42.57), (62.09, -16.83, 43.0), (61.92, -16.83, 43.4), (61.69, -16.83, 43.78), (61.41, -16.83, 44.11), (61.08, -16.83, 44.4), (60.7, -16.83, 44.63), (60.3, -16.83, 44.79), (59.87, -16.83, 44.9), (59.43, -16.83, 44.93), (62.13, -16.79, 42.56), (62.03, -16.79, 42.98), (61.86, -16.79, 43.37), (61.64, -16.79, 43.74), (61.36, -16.79, 44.06), (61.04, -16.79, 44.34), (60.67, -16.79, 44.57), (60.28, -16.79, 44.73), (59.86, -16.79, 44.83), (59.43, -16.79, 44.86), (62.06, -16.76, 42.55), (61.96, -16.76, 42.96), (61.8, -16.76, 43.34), (61.58, -16.76, 43.7), (61.31, -16.76, 44.01), (60.99, -16.76, 44.28), (60.64, -16.76, 44.5), (60.25, -16.76, 44.66), (59.85, -16.76, 44.76), (59.43, -16.76, 44.79), (61.98, -16.74, 42.54), (61.89, -16.74, 42.93), (61.73, -16.74, 43.31), (61.52, -16.74, 43.65), (61.26, -16.74, 43.96), (60.95, -16.74, 44.22), (60.6, -16.74, 44.43), (60.23, -16.74, 44.59), (59.84, -16.74, 44.68), (59.43, -16.74, 44.71), (-65.31, -17.16, 42.14), (-65.29, -17.08, 42.14), (-65.26, -17.01, 42.14), (-65.22, -16.94, 42.14), (-65.17, -16.88, 42.14), (-65.11, -16.83, 42.14), (-65.04, -16.79, 42.14), (-64.97, -16.76, 42.14), (-64.89, -16.74, 42.14), (-62.32, -17.16, 45.13), (-62.32, -17.08, 45.11), (-62.32, -17.01, 45.08), (-62.32, -16.94, 45.04), (-62.32, -16.88, 44.99), (-62.32, -16.83, 44.93), (-62.32, -16.79, 44.86), (-62.32, -16.76, 44.79), (-62.32, -16.74, 44.71), (-62.78, -17.16, 45.09), (-63.24, -17.16, 44.98), (-63.68, -17.16, 44.8), (-64.08, -17.16, 44.56), (-64.43, -17.16, 44.25), (-64.74, -17.16, 43.9), (-64.98, -17.16, 43.5), (-65.16, -17.16, 43.06), (-65.27, -17.16, 42.6), (-62.78, -17.08, 45.08), (-63.24, -17.08, 44.97), (-63.67, -17.08, 44.79), (-64.07, -17.08, 44.54), (-64.42, -17.08, 44.24), (-64.72, -17.08, 43.89), (-64.97, -17.08, 43.49), (-65.15, -17.08, 43.06), (-65.25, -17.08, 42.6), (-62.78, -17.01, 45.05), (-63.23, -17.01, 44.94), (-63.65, -17.01, 44.76), (-64.05, -17.01, 44.52), (-64.4, -17.01, 44.22), (-64.7, -17.01, 43.87), (-64.94, -17.01, 43.47), (-65.12, -17.01, 43.05), (-65.23, -17.01, 42.6), (-62.77, -16.94, 45.01), (-63.21, -16.94, 44.9), (-63.63, -16.94, 44.72), (-64.02, -16.94, 44.49), (-64.37, -16.94, 44.19), (-64.67, -16.94, 43.84), (-64.9, -16.94, 43.45), (-65.08, -16.94, 43.03), (-65.18, -16.94, 42.59), (-62.76, -16.88, 44.95), (-63.2, -16.88, 44.85), (-63.61, -16.88, 44.68), (-63.99, -16.88, 44.44), (-64.33, -16.88, 44.15), (-64.62, -16.88, 43.81), (-64.86, -16.88, 43.43), (-65.03, -16.88, 43.02), (-65.13, -16.88, 42.58), (-62.75, -16.83, 44.9), (-63.18, -16.83, 44.79), (-63.58, -16.83, 44.63), (-63.96, -16.83, 44.4), (-64.29, -16.83, 44.11), (-64.58, -16.83, 43.78), (-64.81, -16.83, 43.4), (-64.97, -16.83, 43.0), (-65.08, -16.83, 42.57), (-62.74, -16.79, 44.83), (-63.16, -16.79, 44.73), (-63.55, -16.79, 44.57), (-63.92, -16.79, 44.34), (-64.24, -16.79, 44.06), (-64.52, -16.79, 43.74), (-64.75, -16.79, 43.37), (-64.91, -16.79, 42.98), (-65.01, -16.79, 42.56), (-62.73, -16.76, 44.76), (-63.14, -16.76, 44.66), (-63.52, -16.76, 44.5), (-63.88, -16.76, 44.28), (-64.19, -16.76, 44.01), (-64.46, -16.76, 43.7), (-64.68, -16.76, 43.34), (-64.84, -16.76, 42.96), (-64.94, -16.76, 42.55), (-62.72, -16.74, 44.68), (-63.11, -16.74, 44.59), (-63.49, -16.74, 44.43), (-63.83, -16.74, 44.22), (-64.14, -16.74, 43.96), (-64.4, -16.74, 43.65), (-64.61, -16.74, 43.31), (-64.77, -16.74, 42.93), (-64.86, -16.74, 42.54), (59.43, 17.84, 43.88), (-57.31, 17.84, 43.88), (-57.31, 17.85, 43.88), (59.43, 17.92, 43.86), (-57.31, 17.92, 43.86), (-57.31, 17.93, 43.86), (59.43, 17.99, 43.83), (-57.29, 17.99, 43.83), (-57.29, 18.0, 43.83), (59.43, 18.06, 43.79), (-57.28, 18.06, 43.79), (-57.27, 18.07, 43.78), (59.43, 18.12, 43.74), (-57.25, 18.12, 43.74), (-57.25, 18.14, 43.72), (59.43, 18.17, 43.68), (-57.23, 18.17, 43.68), (-57.22, 18.19, 43.65), (59.43, 18.21, 43.61), (-57.2, 18.21, 43.61), (-57.18, 18.23, 43.57), (59.43, 18.24, 43.54), (-57.17, 18.24, 43.54), (-57.15, 18.26, 43.48), (59.43, 18.26, 43.46), (-57.14, 18.26, 43.46), (61.18, 17.84, 42.14), (61.16, 17.84, 42.41), (61.09, 17.84, 42.68), (60.99, 17.84, 42.93), (60.84, 17.84, 43.16), (60.67, 17.84, 43.37), (60.46, 17.84, 43.55), (60.23, 17.84, 43.69), (59.97, 17.84, 43.79), (59.71, 17.84, 43.86), (61.16, 17.92, 42.14), (61.14, 17.92, 42.41), (61.08, 17.92, 42.67), (60.97, 17.92, 42.92), (60.83, 17.92, 43.15), (60.65, 17.92, 43.36), (60.45, 17.92, 43.53), (60.22, 17.92, 43.67), (59.97, 17.92, 43.78), (59.7, 17.92, 43.84), (61.13, 17.99, 42.14), (61.11, 17.99, 42.4), (61.05, 17.99, 42.66), (60.94, 17.99, 42.91), (60.81, 17.99, 43.13), (60.63, 17.99, 43.34), (60.43, 17.99, 43.51), (60.2, 17.99, 43.65), (59.96, 17.99, 43.75), (59.7, 17.99, 43.81), (61.09, 18.06, 42.14), (61.07, 18.06, 42.4), (61.01, 18.06, 42.65), (60.91, 18.06, 42.89), (60.77, 18.06, 43.11), (60.6, 18.06, 43.31), (60.41, 18.06, 43.47), (60.19, 18.06, 43.61), (59.95, 18.06, 43.71), (59.69, 18.06, 43.77), (61.04, 18.12, 42.14), (61.02, 18.12, 42.39), (60.96, 18.12, 42.63), (60.86, 18.12, 42.86), (60.73, 18.12, 43.08), (60.57, 18.12, 43.27), (60.38, 18.12, 43.43), (60.16, 18.12, 43.57), (59.93, 18.12, 43.66), (59.68, 18.12, 43.72), (60.98, 18.17, 42.14), (60.96, 18.17, 42.38), (60.9, 18.17, 42.61), (60.81, 18.17, 42.84), (60.68, 18.17, 43.04), (60.53, 18.17, 43.23), (60.34, 18.17, 43.39), (60.13, 18.17, 43.51), (59.91, 18.17, 43.6), (59.68, 18.17, 43.66), (60.91, 18.21, 42.14), (60.89, 18.21, 42.37), (60.84, 18.21, 42.59), (60.75, 18.21, 42.81), (60.63, 18.21, 43.0), (60.48, 18.21, 43.18), (60.3, 18.21, 43.33), (60.1, 18.21, 43.45), (59.89, 18.21, 43.54), (59.67, 18.21, 43.6), (60.84, 18.24, 42.14), (60.82, 18.24, 42.36), (60.77, 18.24, 42.57), (60.69, 18.24, 42.77), (60.57, 18.24, 42.96), (60.43, 18.24, 43.13), (60.26, 18.24, 43.27), (60.07, 18.24, 43.39), (59.87, 18.24, 43.47), (59.65, 18.24, 43.52), (60.76, 18.26, 42.14), (60.75, 18.26, 42.34), (60.7, 18.26, 42.55), (60.62, 18.26, 42.74), (60.51, 18.26, 42.92), (60.37, 18.26, 43.08), (60.21, 18.26, 43.21), (60.04, 18.26, 43.32), (59.84, 18.26, 43.4), (59.64, 18.26, 43.45), (-64.06, 17.84, 37.13), (-64.06, 17.85, 37.13), (-64.04, 17.92, 37.13), (-64.04, 17.93, 37.13), (-64.01, 17.99, 37.11), (-64.01, 18.0, 37.11), (-63.97, 18.06, 37.1), (-63.96, 18.07, 37.09), (-63.92, 18.12, 37.08), (-63.9, 18.14, 37.07), (-63.86, 18.17, 37.05), (-63.83, 18.19, 37.04), (-63.79, 18.21, 37.02), (-63.75, 18.23, 37.01), (-63.72, 18.24, 36.99), (-63.66, 18.26, 36.97), (-63.64, 18.26, 36.96), (60.76, 18.26, -37.46), (60.84, 18.24, -37.46), (60.91, 18.21, -37.46), (60.98, 18.17, -37.46), (61.04, 18.12, -37.46), (61.09, 18.06, -37.46), (61.13, 17.99, -37.46), (61.16, 17.92, -37.46), (61.18, 17.84, -37.46), (-63.64, 18.26, -37.46), (-63.72, 18.24, -37.46), (-63.79, 18.21, -37.46), (-63.86, 18.17, -37.46), (-63.92, 18.12, -37.46), (-63.97, 18.06, -37.46), (-64.01, 17.99, -37.46), (-64.04, 17.92, -37.46), (-64.06, 17.84, -37.46), (59.43, 17.84, -39.21), (59.71, 17.84, -39.19), (59.97, 17.84, -39.12), (60.23, 17.84, -39.02), (60.46, 17.84, -38.87), (60.67, 17.84, -38.7), (60.84, 17.84, -38.49), (60.99, 17.84, -38.26), (61.09, 17.84, -38.0), (61.16, 17.84, -37.74), (59.43, 17.92, -39.19), (59.7, 17.92, -39.17), (59.97, 17.92, -39.1), (60.22, 17.92, -39.0), (60.45, 17.92, -38.86), (60.65, 17.92, -38.68), (60.83, 17.92, -38.48), (60.97, 17.92, -38.25), (61.08, 17.92, -38.0), (61.14, 17.92, -37.73), (59.43, 17.99, -39.16), (59.7, 17.99, -39.14), (59.96, 17.99, -39.08), (60.2, 17.99, -38.97), (60.43, 17.99, -38.84), (60.63, 17.99, -38.66), (60.81, 17.99, -38.46), (60.94, 17.99, -38.23), (61.05, 17.99, -37.99), (61.11, 17.99, -37.73), (59.43, 18.06, -39.12), (59.69, 18.06, -39.1), (59.95, 18.06, -39.04), (60.19, 18.06, -38.94), (60.41, 18.06, -38.8), (60.6, 18.06, -38.63), (60.77, 18.06, -38.44), (60.91, 18.06, -38.21), (61.01, 18.06, -37.98), (61.07, 18.06, -37.72), (59.43, 18.12, -39.07), (59.68, 18.12, -39.05), (59.93, 18.12, -38.99), (60.16, 18.12, -38.89), (60.38, 18.12, -38.76), (60.57, 18.12, -38.6), (60.73, 18.12, -38.41), (60.86, 18.12, -38.19), (60.96, 18.12, -37.96), (61.02, 18.12, -37.71), (59.43, 18.17, -39.01), (59.68, 18.17, -38.99), (59.91, 18.17, -38.93), (60.13, 18.17, -38.84), (60.34, 18.17, -38.71), (60.53, 18.17, -38.56), (60.68, 18.17, -38.37), (60.81, 18.17, -38.16), (60.9, 18.17, -37.94), (60.96, 18.17, -37.71), (59.43, 18.21, -38.94), (59.67, 18.21, -38.92), (59.89, 18.21, -38.87), (60.1, 18.21, -38.78), (60.3, 18.21, -38.66), (60.48, 18.21, -38.51), (60.63, 18.21, -38.33), (60.75, 18.21, -38.13), (60.84, 18.21, -37.92), (60.89, 18.21, -37.69), (59.43, 18.24, -38.87), (59.65, 18.24, -38.85), (59.87, 18.24, -38.8), (60.07, 18.24, -38.72), (60.26, 18.24, -38.6), (60.43, 18.24, -38.46), (60.57, 18.24, -38.29), (60.69, 18.24, -38.1), (60.77, 18.24, -37.9), (60.82, 18.24, -37.68), (59.43, 18.26, -38.79), (59.64, 18.26, -38.78), (59.84, 18.26, -38.73), (60.04, 18.26, -38.65), (60.21, 18.26, -38.54), (60.37, 18.26, -38.4), (60.51, 18.26, -38.24), (60.62, 18.26, -38.07), (60.7, 18.26, -37.87), (60.75, 18.26, -37.67), (-64.04, 17.84, -37.74), (-63.97, 17.84, -38.0), (-63.87, 17.84, -38.26), (-63.73, 17.84, -38.49), (-63.55, 17.84, -38.7), (-63.34, 17.84, -38.87), (-63.11, 17.84, -39.02), (-62.85, 17.84, -39.12), (-62.59, 17.84, -39.19), (-62.32, 17.84, -39.21), (-64.02, 17.92, -37.73), (-63.96, 17.92, -38.0), (-63.85, 17.92, -38.25), (-63.71, 17.92, -38.48), (-63.54, 17.92, -38.68), (-63.33, 17.92, -38.86), (-63.1, 17.92, -39.0), (-62.85, 17.92, -39.1), (-62.59, 17.92, -39.17), (-62.32, 17.92, -39.19), (-63.99, 17.99, -37.73), (-63.93, 17.99, -37.99), (-63.83, 17.99, -38.23), (-63.69, 17.99, -38.46), (-63.51, 17.99, -38.66), (-63.31, 17.99, -38.84), (-63.09, 17.99, -38.97), (-62.84, 17.99, -39.08), (-62.58, 17.99, -39.14), (-62.32, 17.99, -39.16), (-63.95, 18.06, -37.72), (-63.89, 18.06, -37.98), (-63.79, 18.06, -38.21), (-63.65, 18.06, -38.44), (-63.49, 18.06, -38.63), (-63.29, 18.06, -38.8), (-63.07, 18.06, -38.94), (-62.83, 18.06, -39.04), (-62.57, 18.06, -39.1), (-62.32, 18.06, -39.12), (-63.9, 18.12, -37.71), (-63.84, 18.12, -37.96), (-63.74, 18.12, -38.19), (-63.61, 18.12, -38.41), (-63.45, 18.12, -38.6), (-63.26, 18.12, -38.76), (-63.04, 18.12, -38.89), (-62.81, 18.12, -38.99), (-62.57, 18.12, -39.05), (-62.32, 18.12, -39.07), (-63.84, 18.17, -37.71), (-63.78, 18.17, -37.94), (-63.69, 18.17, -38.16), (-63.57, 18.17, -38.37), (-63.41, 18.17, -38.56), (-63.22, 18.17, -38.71), (-63.02, 18.17, -38.84), (-62.79, 18.17, -38.93), (-62.56, 18.17, -38.99), (-62.32, 18.17, -39.01), (-63.77, 18.21, -37.69), (-63.72, 18.21, -37.92), (-63.63, 18.21, -38.13), (-63.51, 18.21, -38.33), (-63.36, 18.21, -38.51), (-63.18, 18.21, -38.66), (-62.99, 18.21, -38.78), (-62.77, 18.21, -38.87), (-62.55, 18.21, -38.92), (-62.32, 18.21, -38.94), (-63.7, 18.24, -37.68), (-63.65, 18.24, -37.9), (-63.57, 18.24, -38.1), (-63.45, 18.24, -38.29), (-63.31, 18.24, -38.46), (-63.14, 18.24, -38.6), (-62.95, 18.24, -38.72), (-62.75, 18.24, -38.8), (-62.54, 18.24, -38.85), (-62.32, 18.24, -38.87), (-63.63, 18.26, -37.67), (-63.58, 18.26, -37.87), (-63.5, 18.26, -38.07), (-63.39, 18.26, -38.24), (-63.26, 18.26, -38.4), (-63.1, 18.26, -38.54), (-62.92, 18.26, -38.65), (-62.73, 18.26, -38.73), (-62.52, 18.26, -38.78), (-62.32, 18.26, -38.79), (5.159, 15.77, -15.66), (5.159, 15.77, 20.34), (-30.84, 15.77, -15.66), (-30.84, 15.77, 20.34), (-2.303, 15.77, 7.363), (-3.14, 15.77, 7.145), (-3.928, 15.77, 6.789), (-4.645, 15.77, 6.304), (-5.269, 15.77, 5.706), (-5.784, 15.77, 5.01), (-6.173, 15.77, 4.238), (-6.427, 15.77, 3.411), (-6.536, 15.77, 2.553), (-6.5, 15.77, 1.688), (-6.318, 15.77, 0.8429), (-5.995, 15.77, 0.04022), (-5.541, 15.77, -0.6964), (-4.97, 15.77, -1.346), (-0.156, 15.77, -2.599), (-1.009, 15.77, -2.745), (-1.874, 15.77, -2.745), (1.046, 15.77, 6.789), (0.258, 15.77, 7.145), (-4.297, 15.77, -1.889), (-3.542, 15.77, -2.311), (-2.726, 15.77, -2.599), (0.6596, 15.77, -2.311), (1.415, 15.77, -1.889), (2.088, 15.77, -1.346), (2.659, 15.77, -0.6964), (3.113, 15.77, 0.04022), (3.435, 15.77, 0.8429), (-0.5791, 15.77, 7.363), (-1.441, 15.77, 7.436), (3.291, 15.77, 4.238), (2.902, 15.77, 5.01), (3.618, 15.77, 1.688), (3.654, 15.77, 2.553), (3.544, 15.77, 3.411), (2.387, 15.77, 5.706), (1.763, 15.77, 6.304), (-2.303, 12.77, 7.363), (-1.441, 12.77, 7.436), (-0.5791, 12.77, 7.363), (0.258, 12.77, 7.145), (1.046, 12.77, 6.789), (1.763, 12.77, 6.304), (2.387, 12.77, 5.706), (2.902, 12.77, 5.01), (3.291, 12.77, 4.238), (3.544, 12.77, 3.411), (3.654, 12.77, 2.553), (3.618, 12.77, 1.688), (3.435, 12.77, 0.8429), (3.113, 12.77, 0.04022), (2.659, 12.77, -0.6964), (2.088, 12.77, -1.346), (1.415, 12.77, -1.889), (0.6596, 12.77, -2.311), (-0.156, 12.77, -2.599), (-1.009, 12.77, -2.745), (-1.874, 12.77, -2.745), (-2.726, 12.77, -2.599), (-3.542, 12.77, -2.311), (-4.297, 12.77, -1.889), (-4.97, 12.77, -1.346), (-5.541, 12.77, -0.6964), (-5.995, 12.77, 0.04022), (-6.318, 12.77, 0.8429), (-6.5, 12.77, 1.688), (-6.536, 12.77, 2.553), (-6.427, 12.77, 3.411), (-6.173, 12.77, 4.238), (-5.784, 12.77, 5.01), (-5.269, 12.77, 5.706), (-4.645, 12.77, 6.304), (-3.928, 12.77, 6.789), (-3.14, 12.77, 7.145), (-0.782, 12.77, 6.18), (-0.1418, 12.77, 6.013), (0.461, 12.77, 5.741), (1.009, 12.77, 5.371), (1.487, 12.77, 4.913), (1.88, 12.77, 4.381), (2.178, 12.77, 3.79), (2.371, 12.77, 3.158), (2.455, 12.77, 2.502), (2.427, 12.77, 1.841), (2.288, 12.77, 1.194), (2.041, 12.77, 0.5805), (1.695, 12.77, 0.01719), (1.258, 12.77, -0.4794), (0.7429, 12.77, -0.8949), (0.1654, 12.77, -1.218), (-0.4583, 12.77, -1.438), (-1.11, 12.77, -1.55), (-1.772, 12.77, -1.55), (-2.424, 12.77, -1.438), (-3.047, 12.77, -1.218), (-3.625, 12.77, -0.8949), (-4.14, 12.77, -0.4794), (-4.577, 12.77, 0.01719), (-4.923, 12.77, 0.5805), (-5.17, 12.77, 1.194), (-5.309, 12.77, 1.841), (-5.338, 12.77, 2.502), (-5.254, 12.77, 3.158), (-5.06, 12.77, 3.79), (-4.762, 12.77, 4.381), (-4.369, 12.77, 4.913), (-3.891, 12.77, 5.371), (-3.343, 12.77, 5.741), (-2.74, 12.77, 6.013), (-2.1, 12.77, 6.18), (-1.441, 12.77, 6.236), (-0.8157, -3.234, 5.983), (-0.2084, -3.234, 5.825), (0.3634, -3.234, 5.566), (0.8834, -3.234, 5.215), (1.336, -3.234, 4.781), (1.71, -3.234, 4.276), (1.992, -3.234, 3.716), (2.176, -3.234, 3.116), (2.256, -3.234, 2.493), (2.229, -3.234, 1.866), (2.097, -3.234, 1.253), (1.863, -3.234, 0.6705), (1.534, -3.234, 0.1361), (1.119, -3.234, -0.335), (0.6309, -3.234, -0.7292), (0.08298, -3.234, -1.035), (-0.5087, -3.234, -1.244), (-1.127, -3.234, -1.35), (-1.755, -3.234, -1.35), (-2.373, -3.234, -1.244), (-2.965, -3.234, -1.035), (-3.513, -3.234, -0.7292), (-4.001, -3.234, -0.335), (-4.416, -3.234, 0.1361), (-4.745, -3.234, 0.6705), (-4.979, -3.234, 1.253), (-5.111, -3.234, 1.866), (-5.138, -3.234, 2.493), (-5.058, -3.234, 3.116), (-4.874, -3.234, 3.716), (-4.592, -3.234, 4.276), (-4.219, -3.234, 4.781), (-3.765, -3.234, 5.215), (-3.246, -3.234, 5.566), (-2.674, -3.234, 5.825), (-2.066, -3.234, 5.983), (-1.441, -3.234, 6.036), (-1.581, -16.23, 0.6922), (-1.441, -16.23, 0.6863), (-1.301, -16.23, 0.6922), (-1.025, -16.23, 0.7395), (-0.7614, -16.23, 0.8327), (-0.5171, -16.23, 0.9692), (-0.2994, -16.23, 1.145), (-0.1144, -16.23, 1.355), (0.03228, -16.23, 1.593), (0.1366, -16.23, 1.853), (0.1956, -16.23, 2.127), (0.2075, -16.23, 2.406), (0.1719, -16.23, 2.684), (0.08997, -16.23, 2.951), (-0.03603, -16.23, 3.201), (-0.2024, -16.23, 3.426), (-0.4045, -16.23, 3.62), (-0.6364, -16.23, 3.777), (-0.8914, -16.23, 3.892), (-1.162, -16.23, 3.963), (-1.441, -16.23, 3.986), (-1.72, -16.23, 3.963), (-1.991, -16.23, 3.892), (-2.246, -16.23, 3.777), (-2.478, -16.23, 3.62), (-2.68, -16.23, 3.426), (-2.846, -16.23, 3.201), (-2.972, -16.23, 2.951), (-3.054, -16.23, 2.684), (-3.09, -16.23, 2.406), (-3.078, -16.23, 2.127), (-3.019, -16.23, 1.853), (-2.914, -16.23, 1.593), (-2.768, -16.23, 1.355), (-2.583, -16.23, 1.145), (-2.365, -16.23, 0.9692), (-2.121, -16.23, 0.8327), (-1.857, -16.23, 0.7395), (-63.32, -18.73, -37.46), (-63.32, -18.73, 42.14), (-62.32, -18.73, 43.14), (59.43, -18.73, 43.14), (60.43, -18.73, 42.14), (60.43, -18.73, -37.46), (59.43, -18.73, -38.46), (-62.32, -18.73, -38.46), (-63.3, -18.73, -37.62), (-63.27, -18.73, -37.77), (-63.21, -18.73, -37.92), (-63.13, -18.73, -38.05), (-63.02, -18.73, -38.17), (-62.9, -18.73, -38.27), (-62.77, -18.73, -38.35), (-62.63, -18.73, -38.41), (-62.47, -18.73, -38.45), (-62.47, -18.73, 43.12), (-62.63, -18.73, 43.09), (-62.77, -18.73, 43.03), (-62.9, -18.73, 42.95), (-63.02, -18.73, 42.84), (-63.13, -18.73, 42.72), (-63.21, -18.73, 42.59), (-63.27, -18.73, 42.45), (-63.3, -18.73, 42.29), (60.42, -18.73, 42.29), (60.39, -18.73, 42.45), (60.32, -18.73, 42.59), (60.24, -18.73, 42.72), (60.14, -18.73, 42.84), (60.02, -18.73, 42.95), (59.89, -18.73, 43.03), (59.74, -18.73, 43.09), (59.59, -18.73, 43.12), (59.59, -18.73, -38.45), (59.74, -18.73, -38.41), (59.89, -18.73, -38.35), (60.02, -18.73, -38.27), (60.14, -18.73, -38.17), (60.24, -18.73, -38.05), (60.32, -18.73, -37.92), (60.39, -18.73, -37.77), (60.42, -18.73, -37.62), (-62.07, -18.73, 36.31), (-0.8733, -18.23, 5.647), (-0.3219, -18.23, 5.504), (0.1973, -18.23, 5.269), (0.6694, -18.23, 4.95), (1.081, -18.23, 4.556), (1.42, -18.23, 4.098), (1.676, -18.23, 3.589), (1.843, -18.23, 3.044), (1.915, -18.23, 2.479), (1.891, -18.23, 1.91), (1.771, -18.23, 1.353), (1.559, -18.23, 0.8239), (1.26, -18.23, 0.3387), (0.8834, -18.23, -0.08903), (0.4401, -18.23, -0.447), (-0.05734, -18.23, -0.7249), (-0.5946, -18.23, -0.9147), (-1.156, -18.23, -1.011), (-1.441, -18.23, -1.023), (-1.726, -18.23, -1.011), (-2.288, -18.23, -0.9147), (-2.825, -18.23, -0.7249), (-3.322, -18.23, -0.447), (-3.766, -18.23, -0.08903), (-4.142, -18.23, 0.3387), (-4.441, -18.23, 0.8239), (-4.653, -18.23, 1.353), (-4.773, -18.23, 1.91), (-4.797, -18.23, 2.479), (-4.725, -18.23, 3.044), (-4.558, -18.23, 3.589), (-4.302, -18.23, 4.098), (-3.963, -18.23, 4.556), (-3.551, -18.23, 4.95), (-3.079, -18.23, 5.269), (-2.56, -18.23, 5.504), (-2.009, -18.23, 5.647), (-1.441, -18.23, 5.696)], [], [(0, 1, 2), (3, 4, 2), (2, 4, 5), (2, 5, 0), (3, 2, 6), (6, 2, 7), (6, 7, 8), (1, 9, 2), (2, 9, 10), (2, 10, 11), (11, 10, 12), (11, 12, 13), (13, 14, 11), (11, 14, 15), (11, 15, 16), (16, 17, 11), (11, 17, 18), (11, 18, 19), (19, 18, 20), (19, 20, 21), (22, 23, 24), (24, 23, 25), (24, 25, 26), (26, 25, 27), (26, 27, 28), (28, 27, 29), (30, 31, 32), (32, 31, 33), (32, 33, 34), (34, 33, 35), (34, 35, 36), (36, 35, 37), (36, 37, 38), (38, 37, 39), (38, 39, 40), (40, 39, 41), (40, 41, 42), (42, 41, 43), (42, 43, 44), (44, 43, 45), (44, 45, 46), (46, 45, 47), (46, 47, 48), (48, 47, 49), (48, 49, 50), (50, 49, 51), (50, 51, 52), (52, 51, 53), (52, 53, 54), (54, 53, 55), (54, 55, 56), (56, 55, 57), (56, 57, 58), (58, 57, 59), (58, 59, 60), (60, 59, 61), (60, 61, 62), (62, 61, 63), (62, 63, 64), (64, 63, 65), (66, 67, 68), (68, 67, 69), (70, 71, 72), (73, 70, 74), (75, 76, 70), (77, 78, 69), (73, 79, 70), (70, 79, 80), (70, 80, 69), (69, 80, 81), (69, 81, 77), (82, 83, 69), (69, 83, 84), (69, 84, 85), (85, 86, 69), (69, 86, 87), (69, 87, 88), (78, 89, 69), (69, 89, 90), (69, 90, 82), (88, 91, 69), (69, 91, 92), (69, 92, 93), (94, 95, 70), (70, 95, 96), (70, 96, 75), (76, 97, 70), (70, 97, 98), (70, 98, 74), (74, 99, 100), (93, 101, 69), (69, 101, 102), (69, 102, 68), (72, 103, 70), (70, 103, 104), (70, 104, 105), (100, 106, 74), (74, 106, 107), (74, 107, 73), (105, 108, 70), (70, 108, 109), (70, 109, 94), (110, 111, 112), (113, 114, 115), (116, 117, 118), (118, 117, 119), (118, 119, 120), (120, 119, 121), (120, 121, 122), (122, 121, 123), (122, 123, 124), (124, 123, 125), (124, 125, 126), (126, 125, 127), (128, 129, 130), (114, 131, 115), (115, 131, 132), (115, 132, 133), (129, 128, 134), (134, 128, 110), (134, 110, 135), (136, 137, 138), (138, 137, 128), (138, 128, 125), (125, 128, 130), (125, 130, 127), (139, 140, 141), (141, 140, 142), (141, 142, 143), (143, 142, 113), (143, 113, 144), (144, 113, 115), (112, 145, 110), (110, 145, 115), (110, 115, 135), (135, 115, 133), (146, 147, 148), (149, 150, 151), (151, 150, 152), (151, 152, 153), (153, 152, 154), (154, 155, 153), (153, 155, 156), (153, 156, 157), (158, 159, 160), (160, 159, 161), (157, 162, 153), (153, 162, 163), (153, 163, 160), (160, 163, 164), (160, 164, 158), (161, 165, 160), (160, 165, 166), (160, 166, 148), (148, 166, 167), (148, 167, 146), (168, 169, 170), (171, 172, 173), (173, 172, 168), (173, 168, 174), (174, 168, 170), (31, 147, 146), (31, 146, 33), (33, 146, 167), (33, 167, 35), (35, 167, 166), (35, 166, 37), (37, 166, 165), (37, 165, 39), (39, 165, 161), (39, 161, 41), (41, 161, 159), (41, 159, 43), (43, 159, 158), (43, 158, 45), (45, 158, 164), (45, 164, 47), (47, 164, 163), (47, 163, 49), (49, 163, 162), (49, 162, 51), (51, 162, 157), (51, 157, 53), (53, 157, 156), (53, 156, 55), (55, 156, 155), (55, 155, 57), (57, 155, 154), (57, 154, 59), (59, 154, 152), (59, 152, 61), (61, 152, 150), (61, 150, 63), (63, 150, 149), (63, 149, 65), (117, 171, 173), (117, 173, 119), (119, 173, 174), (119, 174, 121), (121, 174, 170), (121, 170, 123), (123, 170, 169), (123, 169, 125), (175, 116, 118), (176, 30, 32), (177, 178, 179), (179, 178, 180), (179, 180, 181), (181, 180, 182), (183, 184, 177), (177, 184, 185), (177, 185, 178), (186, 187, 188), (188, 187, 189), (188, 189, 190), (190, 189, 191), (190, 191, 192), (192, 191, 193), (64, 192, 62), (62, 192, 193), (62, 193, 60), (60, 193, 194), (60, 194, 58), (58, 194, 195), (58, 195, 56), (56, 195, 196), (56, 196, 54), (54, 196, 197), (54, 197, 52), (52, 197, 198), (52, 198, 50), (50, 198, 199), (50, 199, 48), (48, 199, 200), (48, 200, 46), (46, 200, 201), (46, 201, 44), (44, 201, 202), (44, 202, 42), (42, 202, 203), (42, 203, 40), (40, 203, 204), (40, 204, 38), (38, 204, 205), (38, 205, 36), (36, 205, 206), (36, 206, 34), (34, 206, 207), (34, 207, 32), (32, 207, 182), (32, 182, 176), (176, 182, 180), (140, 184, 142), (142, 184, 183), (142, 183, 113), (113, 183, 208), (113, 208, 114), (114, 208, 209), (114, 209, 131), (131, 209, 210), (131, 210, 132), (132, 210, 211), (132, 211, 133), (133, 211, 212), (133, 212, 135), (135, 212, 213), (135, 213, 134), (134, 213, 214), (134, 214, 129), (129, 214, 215), (129, 215, 130), (130, 215, 216), (130, 216, 127), (127, 216, 217), (127, 217, 126), (126, 217, 218), (126, 218, 124), (124, 218, 219), (124, 219, 122), (122, 219, 220), (122, 220, 120), (120, 220, 221), (120, 221, 118), (118, 221, 186), (118, 186, 175), (175, 186, 188), (222, 25, 23), (223, 224, 225), (2, 11, 226), (226, 11, 227), (23, 228, 222), (222, 228, 223), (222, 223, 229), (229, 223, 225), (230, 231, 232), (232, 231, 233), (232, 233, 227), (227, 233, 223), (227, 223, 226), (226, 223, 228), (66, 68, 7), (7, 68, 8), (22, 24, 137), (137, 24, 128), (151, 153, 67), (67, 153, 69), (136, 138, 172), (172, 138, 168), (234, 235, 236), (236, 235, 237), (236, 237, 238), (239, 240, 238), (238, 240, 241), (238, 241, 236), (236, 241, 242), (236, 242, 243), (244, 245, 246), (246, 245, 243), (246, 243, 247), (247, 243, 242), (247, 242, 27), (27, 242, 29), (248, 249, 239), (248, 239, 250), (249, 251, 239), (239, 251, 252), (239, 252, 240), (240, 252, 253), (253, 254, 240), (240, 254, 255), (240, 255, 256), (257, 258, 239), (239, 258, 259), (239, 259, 250), (256, 260, 240), (240, 260, 261), (240, 261, 262), (262, 261, 263), (262, 263, 264), (257, 239, 265), (265, 239, 266), (265, 266, 267), (262, 264, 72), (72, 264, 103), (111, 110, 28), (28, 110, 26), (71, 70, 148), (148, 70, 160), (268, 269, 112), (112, 269, 145), (270, 269, 271), (271, 269, 272), (268, 273, 269), (269, 273, 274), (269, 274, 272), (115, 270, 271), (115, 271, 144), (144, 271, 272), (144, 272, 143), (143, 272, 274), (143, 274, 141), (141, 274, 273), (141, 273, 139), (225, 224, 244), (244, 224, 245), (275, 231, 276), (276, 231, 230), (276, 230, 277), (278, 235, 279), (279, 235, 234), (279, 234, 275), (275, 234, 280), (275, 280, 231), (79, 73, 266), (266, 73, 267), (278, 279, 281), (281, 279, 282), (19, 21, 80), (80, 21, 81), (283, 284, 277), (277, 284, 276), (284, 283, 285), (285, 283, 281), (285, 281, 282), (286, 287, 288), (288, 287, 289), (288, 289, 290), (290, 289, 291), (290, 291, 292), (292, 291, 293), (292, 293, 294), (294, 293, 295), (294, 295, 296), (296, 295, 297), (296, 297, 298), (298, 297, 299), (298, 299, 300), (300, 299, 301), (300, 301, 302), (302, 301, 303), (302, 303, 304), (304, 303, 305), (304, 305, 306), (306, 305, 307), (306, 307, 308), (308, 307, 309), (308, 309, 310), (310, 309, 311), (310, 311, 312), (312, 311, 313), (312, 313, 314), (314, 313, 315), (314, 315, 316), (316, 315, 317), (316, 317, 318), (318, 317, 319), (318, 319, 320), (320, 319, 321), (320, 321, 322), (322, 321, 323), (322, 323, 324), (324, 323, 325), (324, 325, 326), (326, 325, 327), (326, 327, 328), (328, 327, 329), (328, 329, 330), (330, 329, 331), (330, 331, 332), (332, 331, 333), (332, 333, 334), (334, 333, 335), (334, 335, 336), (336, 335, 337), (336, 337, 338), (338, 337, 339), (338, 339, 340), (340, 339, 341), (340, 341, 342), (342, 341, 343), (342, 343, 344), (344, 343, 345), (344, 345, 346), (346, 345, 347), (346, 347, 348), (348, 347, 349), (348, 349, 350), (350, 349, 351), (350, 351, 352), (352, 351, 353), (352, 353, 354), (354, 353, 355), (354, 355, 356), (356, 355, 357), (356, 357, 358), (358, 357, 359), (358, 359, 360), (360, 359, 361), (360, 361, 362), (362, 361, 363), (362, 363, 364), (364, 363, 365), (364, 365, 366), (366, 365, 367), (366, 367, 368), (368, 367, 369), (368, 369, 370), (370, 369, 371), (370, 371, 372), (372, 371, 373), (372, 373, 286), (286, 373, 287), (374, 375, 376), (377, 378, 379), (378, 380, 376), (376, 380, 381), (376, 381, 374), (374, 382, 375), (375, 382, 383), (375, 383, 379), (379, 383, 384), (379, 384, 377), (385, 386, 377), (387, 374, 388), (388, 374, 389), (374, 390, 389), (389, 390, 391), (389, 391, 392), (393, 394, 377), (377, 394, 395), (377, 395, 378), (378, 395, 396), (378, 396, 380), (397, 398, 399), (399, 398, 400), (399, 400, 401), (402, 403, 374), (374, 403, 404), (374, 404, 382), (386, 405, 377), (377, 405, 406), (377, 406, 393), (392, 407, 389), (389, 407, 399), (389, 399, 408), (408, 399, 401), (387, 409, 374), (374, 409, 410), (374, 410, 402), (411, 412, 413), (377, 414, 415), (411, 413, 416), (415, 417, 377), (377, 417, 418), (377, 418, 385), (414, 377, 413), (413, 377, 419), (413, 419, 416), (412, 420, 413), (413, 420, 421), (413, 421, 422), (423, 333, 424), (424, 333, 331), (425, 311, 426), (426, 311, 309), (427, 289, 428), (428, 289, 287), (429, 355, 430), (430, 355, 353), (430, 353, 351), (430, 351, 431), (431, 351, 349), (431, 349, 432), (432, 349, 347), (432, 347, 433), (433, 347, 345), (433, 345, 434), (434, 345, 343), (434, 343, 435), (435, 343, 341), (435, 341, 436), (436, 341, 339), (436, 339, 437), (437, 339, 337), (437, 337, 438), (438, 337, 335), (438, 335, 439), (439, 335, 333), (439, 333, 423), (424, 331, 329), (424, 329, 440), (440, 329, 327), (440, 327, 441), (441, 327, 325), (441, 325, 442), (442, 325, 323), (442, 323, 443), (443, 323, 321), (443, 321, 444), (444, 321, 319), (444, 319, 445), (445, 319, 317), (445, 317, 446), (446, 317, 315), (446, 315, 447), (447, 315, 313), (447, 313, 448), (448, 313, 311), (448, 311, 425), (426, 309, 307), (426, 307, 449), (449, 307, 305), (449, 305, 450), (450, 305, 303), (450, 303, 451), (451, 303, 301), (451, 301, 452), (452, 301, 299), (452, 299, 453), (453, 299, 297), (453, 297, 454), (454, 297, 295), (454, 295, 455), (455, 295, 293), (455, 293, 456), (456, 293, 291), (456, 291, 457), (457, 291, 289), (457, 289, 427), (428, 287, 373), (428, 373, 458), (458, 373, 371), (458, 371, 459), (459, 371, 369), (459, 369, 460), (460, 369, 367), (460, 367, 461), (461, 367, 365), (461, 365, 462), (462, 365, 363), (462, 363, 463), (463, 363, 361), (463, 361, 464), (464, 361, 359), (464, 359, 465), (465, 359, 357), (465, 357, 466), (466, 357, 355), (466, 355, 429), (467, 468, 469), (467, 469, 470), (470, 469, 471), (470, 471, 472), (472, 471, 473), (472, 473, 474), (474, 473, 475), (474, 475, 476), (476, 475, 477), (476, 477, 478), (478, 477, 479), (478, 479, 480), (480, 479, 481), (480, 481, 482), (482, 481, 483), (482, 483, 484), (484, 483, 485), (484, 485, 486), (486, 485, 487), (486, 487, 488), (489, 490, 487), (487, 490, 488), (490, 489, 491), (490, 491, 492), (492, 491, 493), (492, 493, 494), (494, 493, 495), (494, 495, 496), (496, 495, 497), (496, 497, 498), (498, 497, 499), (498, 499, 500), (500, 499, 501), (500, 501, 502), (502, 501, 503), (502, 503, 504), (504, 503, 505), (504, 505, 506), (506, 505, 507), (506, 507, 508), (508, 507, 509), (508, 509, 510), (511, 512, 509), (509, 512, 510), (512, 511, 513), (512, 513, 514), (514, 513, 515), (514, 515, 516), (516, 515, 517), (516, 517, 518), (518, 517, 519), (518, 519, 520), (520, 519, 521), (520, 521, 522), (522, 521, 523), (522, 523, 524), (524, 523, 525), (524, 525, 526), (526, 525, 527), (526, 527, 528), (528, 527, 529), (528, 529, 530), (530, 529, 531), (530, 531, 532), (533, 534, 531), (531, 534, 532), (535, 536, 533), (533, 536, 534), (468, 467, 535), (535, 467, 536), (537, 538, 536), (539, 540, 536), (536, 540, 541), (536, 541, 542), (538, 543, 536), (536, 543, 544), (536, 544, 534), (534, 544, 545), (534, 545, 532), (542, 546, 536), (536, 546, 547), (536, 547, 537), (532, 545, 530), (530, 545, 548), (530, 548, 528), (528, 548, 549), (528, 549, 526), (526, 549, 550), (526, 550, 524), (524, 550, 551), (524, 551, 522), (522, 551, 552), (522, 552, 520), (520, 552, 553), (520, 553, 518), (518, 553, 554), (518, 554, 516), (516, 554, 555), (516, 555, 514), (514, 555, 556), (514, 556, 512), (512, 556, 557), (512, 557, 510), (510, 557, 558), (510, 558, 508), (508, 558, 559), (508, 559, 506), (506, 559, 560), (506, 560, 504), (504, 560, 561), (504, 561, 502), (502, 561, 562), (502, 562, 500), (500, 562, 563), (500, 563, 498), (498, 563, 564), (498, 564, 496), (496, 564, 565), (496, 565, 494), (494, 565, 566), (494, 566, 492), (492, 566, 567), (492, 567, 490), (490, 567, 568), (490, 568, 488), (488, 568, 569), (488, 569, 486), (486, 569, 570), (486, 570, 484), (484, 570, 571), (484, 571, 482), (482, 571, 572), (482, 572, 480), (480, 572, 573), (480, 573, 478), (478, 573, 574), (478, 574, 476), (476, 574, 575), (476, 575, 474), (474, 575, 576), (474, 576, 472), (472, 576, 577), (472, 577, 470), (470, 577, 578), (470, 578, 467), (467, 578, 579), (467, 579, 536), (536, 579, 580), (536, 580, 539), (581, 582, 583), (584, 585, 586), (587, 588, 589), (589, 588, 590), (589, 590, 586), (591, 592, 587), (582, 593, 583), (583, 593, 594), (583, 594, 586), (586, 594, 595), (586, 595, 584), (585, 596, 586), (586, 596, 597), (586, 597, 598), (599, 600, 601), (601, 600, 583), (600, 602, 603), (604, 605, 583), (583, 605, 606), (583, 606, 581), (598, 607, 586), (586, 607, 608), (586, 608, 589), (589, 608, 609), (589, 609, 610), (591, 587, 611), (612, 613, 614), (614, 613, 615), (614, 616, 617), (599, 618, 600), (600, 618, 619), (600, 619, 620), (620, 621, 600), (600, 621, 622), (600, 622, 623), (624, 625, 626), (626, 625, 600), (626, 600, 627), (627, 600, 623), (628, 629, 625), (625, 629, 630), (625, 630, 631), (600, 603, 583), (583, 603, 632), (583, 632, 604), (612, 614, 587), (587, 614, 633), (587, 633, 611), (592, 634, 587), (587, 634, 635), (587, 635, 636), (615, 637, 614), (614, 637, 638), (614, 638, 616), (624, 639, 625), (625, 639, 640), (625, 640, 641), (641, 642, 625), (625, 642, 643), (625, 643, 628), (636, 644, 587), (587, 644, 645), (587, 645, 588), (617, 646, 614), (614, 646, 647), (614, 647, 648), (648, 649, 614), (614, 649, 650), (614, 650, 651), (651, 650, 652), (651, 652, 653), (631, 651, 625), (625, 651, 654), (625, 654, 655), (653, 656, 651), (651, 656, 657), (651, 657, 658), (658, 659, 651), (651, 659, 660), (651, 660, 654), (429, 661, 466), (466, 661, 662), (466, 662, 465), (465, 662, 663), (465, 663, 464), (464, 663, 664), (464, 664, 463), (463, 664, 665), (463, 665, 462), (462, 665, 666), (462, 666, 461), (461, 666, 667), (461, 667, 460), (460, 667, 668), (460, 668, 459), (459, 668, 669), (459, 669, 458), (458, 669, 670), (458, 670, 428), (428, 670, 671), (661, 672, 662), (662, 672, 673), (662, 673, 663), (663, 673, 674), (663, 674, 664), (664, 674, 675), (664, 675, 665), (665, 675, 676), (665, 676, 666), (666, 676, 677), (666, 677, 667), (667, 677, 678), (667, 678, 668), (668, 678, 679), (668, 679, 669), (669, 679, 680), (669, 680, 670), (670, 680, 681), (670, 681, 671), (671, 681, 682), (672, 683, 673), (673, 683, 684), (673, 684, 674), (674, 684, 685), (674, 685, 675), (675, 685, 686), (675, 686, 676), (676, 686, 687), (676, 687, 677), (677, 687, 688), (677, 688, 678), (678, 688, 689), (678, 689, 679), (679, 689, 690), (679, 690, 680), (680, 690, 691), (680, 691, 681), (681, 691, 692), (681, 692, 682), (682, 692, 693), (683, 694, 684), (684, 694, 695), (684, 695, 685), (685, 695, 696), (685, 696, 686), (686, 696, 697), (686, 697, 687), (687, 697, 698), (687, 698, 688), (688, 698, 699), (688, 699, 689), (689, 699, 700), (689, 700, 690), (690, 700, 701), (690, 701, 691), (691, 701, 702), (691, 702, 692), (692, 702, 703), (692, 703, 693), (693, 703, 704), (694, 705, 695), (695, 705, 706), (695, 706, 696), (696, 706, 707), (696, 707, 697), (697, 707, 708), (697, 708, 698), (698, 708, 709), (698, 709, 699), (699, 709, 710), (699, 710, 700), (700, 710, 711), (700, 711, 701), (701, 711, 712), (701, 712, 702), (702, 712, 713), (702, 713, 703), (703, 713, 714), (703, 714, 704), (704, 714, 715), (705, 716, 706), (706, 716, 717), (706, 717, 707), (707, 717, 718), (707, 718, 708), (708, 718, 719), (708, 719, 709), (709, 719, 720), (709, 720, 710), (710, 720, 721), (710, 721, 711), (711, 721, 722), (711, 722, 712), (712, 722, 723), (712, 723, 713), (713, 723, 724), (713, 724, 714), (714, 724, 725), (714, 725, 715), (715, 725, 726), (716, 727, 717), (717, 727, 728), (717, 728, 718), (718, 728, 729), (718, 729, 719), (719, 729, 730), (719, 730, 720), (720, 730, 731), (720, 731, 721), (721, 731, 732), (721, 732, 722), (722, 732, 733), (722, 733, 723), (723, 733, 734), (723, 734, 724), (724, 734, 735), (724, 735, 725), (725, 735, 736), (725, 736, 726), (726, 736, 737), (727, 738, 728), (728, 738, 739), (728, 739, 729), (729, 739, 740), (729, 740, 730), (730, 740, 741), (730, 741, 731), (731, 741, 742), (731, 742, 732), (732, 742, 743), (732, 743, 733), (733, 743, 744), (733, 744, 734), (734, 744, 745), (734, 745, 735), (735, 745, 746), (735, 746, 736), (736, 746, 747), (736, 747, 737), (737, 747, 748), (738, 749, 739), (739, 749, 750), (739, 750, 740), (740, 750, 751), (740, 751, 741), (741, 751, 752), (741, 752, 742), (742, 752, 753), (742, 753, 743), (743, 753, 754), (743, 754, 744), (744, 754, 755), (744, 755, 745), (745, 755, 756), (745, 756, 746), (746, 756, 757), (746, 757, 747), (747, 757, 758), (747, 758, 748), (748, 758, 759), (749, 568, 750), (750, 568, 567), (750, 567, 751), (751, 567, 566), (751, 566, 752), (752, 566, 565), (752, 565, 753), (753, 565, 564), (753, 564, 754), (754, 564, 563), (754, 563, 755), (755, 563, 562), (755, 562, 756), (756, 562, 561), (756, 561, 757), (757, 561, 560), (757, 560, 758), (758, 560, 559), (758, 559, 759), (759, 559, 558), (429, 430, 760), (429, 760, 661), (661, 760, 761), (661, 761, 672), (672, 761, 762), (672, 762, 683), (683, 762, 763), (683, 763, 694), (694, 763, 764), (694, 764, 705), (705, 764, 765), (705, 765, 716), (716, 765, 766), (716, 766, 727), (727, 766, 767), (727, 767, 738), (738, 767, 768), (738, 768, 749), (749, 768, 569), (749, 569, 568), (427, 428, 671), (427, 671, 769), (769, 671, 682), (769, 682, 770), (770, 682, 693), (770, 693, 771), (771, 693, 704), (771, 704, 772), (772, 704, 715), (772, 715, 773), (773, 715, 726), (773, 726, 774), (774, 726, 737), (774, 737, 775), (775, 737, 748), (775, 748, 776), (776, 748, 759), (776, 759, 777), (777, 759, 558), (777, 558, 557), (423, 778, 439), (439, 778, 779), (439, 779, 438), (438, 779, 780), (438, 780, 437), (437, 780, 781), (437, 781, 436), (436, 781, 782), (436, 782, 435), (435, 782, 783), (435, 783, 434), (434, 783, 784), (434, 784, 433), (433, 784, 785), (433, 785, 432), (432, 785, 786), (432, 786, 431), (431, 786, 787), (431, 787, 430), (430, 787, 760), (778, 788, 779), (779, 788, 789), (779, 789, 780), (780, 789, 790), (780, 790, 781), (781, 790, 791), (781, 791, 782), (782, 791, 792), (782, 792, 783), (783, 792, 793), (783, 793, 784), (784, 793, 794), (784, 794, 785), (785, 794, 795), (785, 795, 786), (786, 795, 796), (786, 796, 787), (787, 796, 797), (787, 797, 760), (760, 797, 761), (788, 798, 789), (789, 798, 799), (789, 799, 790), (790, 799, 800), (790, 800, 791), (791, 800, 801), (791, 801, 792), (792, 801, 802), (792, 802, 793), (793, 802, 803), (793, 803, 794), (794, 803, 804), (794, 804, 795), (795, 804, 805), (795, 805, 796), (796, 805, 806), (796, 806, 797), (797, 806, 807), (797, 807, 761), (761, 807, 762), (798, 808, 799), (799, 808, 809), (799, 809, 800), (800, 809, 810), (800, 810, 801), (801, 810, 811), (801, 811, 802), (802, 811, 812), (802, 812, 803), (803, 812, 813), (803, 813, 804), (804, 813, 814), (804, 814, 805), (805, 814, 815), (805, 815, 806), (806, 815, 816), (806, 816, 807), (807, 816, 817), (807, 817, 762), (762, 817, 763), (808, 818, 809), (809, 818, 819), (809, 819, 810), (810, 819, 820), (810, 820, 811), (811, 820, 821), (811, 821, 812), (812, 821, 822), (812, 822, 813), (813, 822, 823), (813, 823, 814), (814, 823, 824), (814, 824, 815), (815, 824, 825), (815, 825, 816), (816, 825, 826), (816, 826, 817), (817, 826, 827), (817, 827, 763), (763, 827, 764), (818, 828, 819), (819, 828, 829), (819, 829, 820), (820, 829, 830), (820, 830, 821), (821, 830, 831), (821, 831, 822), (822, 831, 832), (822, 832, 823), (823, 832, 833), (823, 833, 824), (824, 833, 834), (824, 834, 825), (825, 834, 835), (825, 835, 826), (826, 835, 836), (826, 836, 827), (827, 836, 837), (827, 837, 764), (764, 837, 765), (828, 838, 829), (829, 838, 839), (829, 839, 830), (830, 839, 840), (830, 840, 831), (831, 840, 841), (831, 841, 832), (832, 841, 842), (832, 842, 833), (833, 842, 843), (833, 843, 834), (834, 843, 844), (834, 844, 835), (835, 844, 845), (835, 845, 836), (836, 845, 846), (836, 846, 837), (837, 846, 847), (837, 847, 765), (765, 847, 766), (838, 848, 839), (839, 848, 849), (839, 849, 840), (840, 849, 850), (840, 850, 841), (841, 850, 851), (841, 851, 842), (842, 851, 852), (842, 852, 843), (843, 852, 853), (843, 853, 844), (844, 853, 854), (844, 854, 845), (845, 854, 855), (845, 855, 846), (846, 855, 856), (846, 856, 847), (847, 856, 857), (847, 857, 766), (766, 857, 767), (848, 858, 849), (849, 858, 859), (849, 859, 850), (850, 859, 860), (850, 860, 851), (851, 860, 861), (851, 861, 852), (852, 861, 862), (852, 862, 853), (853, 862, 863), (853, 863, 854), (854, 863, 864), (854, 864, 855), (855, 864, 865), (855, 865, 856), (856, 865, 866), (856, 866, 857), (857, 866, 867), (857, 867, 767), (767, 867, 768), (858, 579, 859), (859, 579, 578), (859, 578, 860), (860, 578, 577), (860, 577, 861), (861, 577, 576), (861, 576, 862), (862, 576, 575), (862, 575, 863), (863, 575, 574), (863, 574, 864), (864, 574, 573), (864, 573, 865), (865, 573, 572), (865, 572, 866), (866, 572, 571), (866, 571, 867), (867, 571, 570), (867, 570, 768), (768, 570, 569), (427, 769, 457), (457, 769, 868), (457, 868, 456), (456, 868, 869), (456, 869, 455), (455, 869, 870), (455, 870, 454), (454, 870, 871), (454, 871, 453), (453, 871, 872), (453, 872, 452), (452, 872, 873), (452, 873, 451), (451, 873, 874), (451, 874, 450), (450, 874, 875), (450, 875, 449), (449, 875, 876), (449, 876, 426), (426, 876, 877), (769, 770, 868), (868, 770, 878), (868, 878, 869), (869, 878, 879), (869, 879, 870), (870, 879, 880), (870, 880, 871), (871, 880, 881), (871, 881, 872), (872, 881, 882), (872, 882, 873), (873, 882, 883), (873, 883, 874), (874, 883, 884), (874, 884, 875), (875, 884, 885), (875, 885, 876), (876, 885, 886), (876, 886, 877), (877, 886, 887), (770, 771, 878), (878, 771, 888), (878, 888, 879), (879, 888, 889), (879, 889, 880), (880, 889, 890), (880, 890, 881), (881, 890, 891), (881, 891, 882), (882, 891, 892), (882, 892, 883), (883, 892, 893), (883, 893, 884), (884, 893, 894), (884, 894, 885), (885, 894, 895), (885, 895, 886), (886, 895, 896), (886, 896, 887), (887, 896, 897), (771, 772, 888), (888, 772, 898), (888, 898, 889), (889, 898, 899), (889, 899, 890), (890, 899, 900), (890, 900, 891), (891, 900, 901), (891, 901, 892), (892, 901, 902), (892, 902, 893), (893, 902, 903), (893, 903, 894), (894, 903, 904), (894, 904, 895), (895, 904, 905), (895, 905, 896), (896, 905, 906), (896, 906, 897), (897, 906, 907), (772, 773, 898), (898, 773, 908), (898, 908, 899), (899, 908, 909), (899, 909, 900), (900, 909, 910), (900, 910, 901), (901, 910, 911), (901, 911, 902), (902, 911, 912), (902, 912, 903), (903, 912, 913), (903, 913, 904), (904, 913, 914), (904, 914, 905), (905, 914, 915), (905, 915, 906), (906, 915, 916), (906, 916, 907), (907, 916, 917), (773, 774, 908), (908, 774, 918), (908, 918, 909), (909, 918, 919), (909, 919, 910), (910, 919, 920), (910, 920, 911), (911, 920, 921), (911, 921, 912), (912, 921, 922), (912, 922, 913), (913, 922, 923), (913, 923, 914), (914, 923, 924), (914, 924, 915), (915, 924, 925), (915, 925, 916), (916, 925, 926), (916, 926, 917), (917, 926, 927), (774, 775, 918), (918, 775, 928), (918, 928, 919), (919, 928, 929), (919, 929, 920), (920, 929, 930), (920, 930, 921), (921, 930, 931), (921, 931, 922), (922, 931, 932), (922, 932, 923), (923, 932, 933), (923, 933, 924), (924, 933, 934), (924, 934, 925), (925, 934, 935), (925, 935, 926), (926, 935, 936), (926, 936, 927), (927, 936, 937), (775, 776, 928), (928, 776, 938), (928, 938, 929), (929, 938, 939), (929, 939, 930), (930, 939, 940), (930, 940, 931), (931, 940, 941), (931, 941, 932), (932, 941, 942), (932, 942, 933), (933, 942, 943), (933, 943, 934), (934, 943, 944), (934, 944, 935), (935, 944, 945), (935, 945, 936), (936, 945, 946), (936, 946, 937), (937, 946, 947), (776, 777, 938), (938, 777, 948), (938, 948, 939), (939, 948, 949), (939, 949, 940), (940, 949, 950), (940, 950, 941), (941, 950, 951), (941, 951, 942), (942, 951, 952), (942, 952, 943), (943, 952, 953), (943, 953, 944), (944, 953, 954), (944, 954, 945), (945, 954, 955), (945, 955, 946), (946, 955, 956), (946, 956, 947), (947, 956, 957), (777, 557, 948), (948, 557, 556), (948, 556, 949), (949, 556, 555), (949, 555, 950), (950, 555, 554), (950, 554, 951), (951, 554, 553), (951, 553, 952), (952, 553, 552), (952, 552, 953), (953, 552, 551), (953, 551, 954), (954, 551, 550), (954, 550, 955), (955, 550, 549), (955, 549, 956), (956, 549, 548), (956, 548, 957), (957, 548, 545), (423, 424, 958), (423, 958, 778), (778, 958, 959), (778, 959, 788), (788, 959, 960), (788, 960, 798), (798, 960, 961), (798, 961, 808), (808, 961, 962), (808, 962, 818), (818, 962, 963), (818, 963, 828), (828, 963, 964), (828, 964, 838), (838, 964, 965), (838, 965, 848), (848, 965, 966), (848, 966, 858), (858, 966, 580), (858, 580, 579), (425, 426, 877), (425, 877, 967), (967, 877, 887), (967, 887, 968), (968, 887, 897), (968, 897, 969), (969, 897, 907), (969, 907, 970), (970, 907, 917), (970, 917, 971), (971, 917, 927), (971, 927, 972), (972, 927, 937), (972, 937, 973), (973, 937, 947), (973, 947, 974), (974, 947, 957), (974, 957, 975), (975, 957, 545), (975, 545, 544), (425, 967, 448), (448, 967, 976), (448, 976, 447), (447, 976, 977), (447, 977, 446), (446, 977, 978), (446, 978, 445), (445, 978, 979), (445, 979, 444), (444, 979, 980), (444, 980, 443), (443, 980, 981), (443, 981, 442), (442, 981, 982), (442, 982, 441), (441, 982, 983), (441, 983, 440), (440, 983, 984), (440, 984, 424), (424, 984, 958), (967, 968, 976), (976, 968, 985), (976, 985, 977), (977, 985, 986), (977, 986, 978), (978, 986, 987), (978, 987, 979), (979, 987, 988), (979, 988, 980), (980, 988, 989), (980, 989, 981), (981, 989, 990), (981, 990, 982), (982, 990, 991), (982, 991, 983), (983, 991, 992), (983, 992, 984), (984, 992, 993), (984, 993, 958), (958, 993, 959), (968, 969, 985), (985, 969, 994), (985, 994, 986), (986, 994, 995), (986, 995, 987), (987, 995, 996), (987, 996, 988), (988, 996, 997), (988, 997, 989), (989, 997, 998), (989, 998, 990), (990, 998, 999), (990, 999, 991), (991, 999, 1000), (991, 1000, 992), (992, 1000, 1001), (992, 1001, 993), (993, 1001, 1002), (993, 1002, 959), (959, 1002, 960), (969, 970, 994), (994, 970, 1003), (994, 1003, 995), (995, 1003, 1004), (995, 1004, 996), (996, 1004, 1005), (996, 1005, 997), (997, 1005, 1006), (997, 1006, 998), (998, 1006, 1007), (998, 1007, 999), (999, 1007, 1008), (999, 1008, 1000), (1000, 1008, 1009), (1000, 1009, 1001), (1001, 1009, 1010), (1001, 1010, 1002), (1002, 1010, 1011), (1002, 1011, 960), (960, 1011, 961), (970, 971, 1003), (1003, 971, 1012), (1003, 1012, 1004), (1004, 1012, 1013), (1004, 1013, 1005), (1005, 1013, 1014), (1005, 1014, 1006), (1006, 1014, 1015), (1006, 1015, 1007), (1007, 1015, 1016), (1007, 1016, 1008), (1008, 1016, 1017), (1008, 1017, 1009), (1009, 1017, 1018), (1009, 1018, 1010), (1010, 1018, 1019), (1010, 1019, 1011), (1011, 1019, 1020), (1011, 1020, 961), (961, 1020, 962), (971, 972, 1012), (1012, 972, 1021), (1012, 1021, 1013), (1013, 1021, 1022), (1013, 1022, 1014), (1014, 1022, 1023), (1014, 1023, 1015), (1015, 1023, 1024), (1015, 1024, 1016), (1016, 1024, 1025), (1016, 1025, 1017), (1017, 1025, 1026), (1017, 1026, 1018), (1018, 1026, 1027), (1018, 1027, 1019), (1019, 1027, 1028), (1019, 1028, 1020), (1020, 1028, 1029), (1020, 1029, 962), (962, 1029, 963), (972, 973, 1021), (1021, 973, 1030), (1021, 1030, 1022), (1022, 1030, 1031), (1022, 1031, 1023), (1023, 1031, 1032), (1023, 1032, 1024), (1024, 1032, 1033), (1024, 1033, 1025), (1025, 1033, 1034), (1025, 1034, 1026), (1026, 1034, 1035), (1026, 1035, 1027), (1027, 1035, 1036), (1027, 1036, 1028), (1028, 1036, 1037), (1028, 1037, 1029), (1029, 1037, 1038), (1029, 1038, 963), (963, 1038, 964), (973, 974, 1030), (1030, 974, 1039), (1030, 1039, 1031), (1031, 1039, 1040), (1031, 1040, 1032), (1032, 1040, 1041), (1032, 1041, 1033), (1033, 1041, 1042), (1033, 1042, 1034), (1034, 1042, 1043), (1034, 1043, 1035), (1035, 1043, 1044), (1035, 1044, 1036), (1036, 1044, 1045), (1036, 1045, 1037), (1037, 1045, 1046), (1037, 1046, 1038), (1038, 1046, 1047), (1038, 1047, 964), (964, 1047, 965), (974, 975, 1039), (1039, 975, 1048), (1039, 1048, 1040), (1040, 1048, 1049), (1040, 1049, 1041), (1041, 1049, 1050), (1041, 1050, 1042), (1042, 1050, 1051), (1042, 1051, 1043), (1043, 1051, 1052), (1043, 1052, 1044), (1044, 1052, 1053), (1044, 1053, 1045), (1045, 1053, 1054), (1045, 1054, 1046), (1046, 1054, 1055), (1046, 1055, 1047), (1047, 1055, 1056), (1047, 1056, 965), (965, 1056, 966), (975, 544, 1048), (1048, 544, 543), (1048, 543, 1049), (1049, 543, 538), (1049, 538, 1050), (1050, 538, 537), (1050, 537, 1051), (1051, 537, 547), (1051, 547, 1052), (1052, 547, 546), (1052, 546, 1053), (1053, 546, 542), (1053, 542, 1054), (1054, 542, 541), (1054, 541, 1055), (1055, 541, 540), (1055, 540, 1056), (1056, 540, 539), (1056, 539, 966), (966, 539, 580), (531, 1057, 533), (533, 1057, 1058), (1058, 1057, 1059), (1059, 1057, 1060), (1059, 1060, 1061), (1061, 1060, 1062), (1062, 1060, 1063), (1062, 1063, 1064), (1064, 1063, 1065), (1065, 1063, 1066), (1065, 1066, 1067), (1067, 1066, 1068), (1068, 1066, 1069), (1068, 1069, 1070), (1070, 1069, 1071), (1071, 1069, 1072), (1071, 1072, 1073), (1073, 1072, 1074), (1074, 1072, 1075), (1074, 1075, 1076), (1076, 1075, 1077), (1077, 1075, 1078), (1077, 1078, 1079), (1079, 1078, 1080), (1080, 1078, 1081), (1080, 1081, 1082), (1082, 1081, 583), (1082, 583, 586), (511, 1083, 513), (513, 1083, 1084), (513, 1084, 515), (515, 1084, 1085), (515, 1085, 517), (517, 1085, 1086), (517, 1086, 519), (519, 1086, 1087), (519, 1087, 521), (521, 1087, 1088), (521, 1088, 523), (523, 1088, 1089), (523, 1089, 525), (525, 1089, 1090), (525, 1090, 527), (527, 1090, 1091), (527, 1091, 529), (529, 1091, 1092), (529, 1092, 531), (531, 1092, 1057), (1083, 1093, 1084), (1084, 1093, 1094), (1084, 1094, 1085), (1085, 1094, 1095), (1085, 1095, 1086), (1086, 1095, 1096), (1086, 1096, 1087), (1087, 1096, 1097), (1087, 1097, 1088), (1088, 1097, 1098), (1088, 1098, 1089), (1089, 1098, 1099), (1089, 1099, 1090), (1090, 1099, 1100), (1090, 1100, 1091), (1091, 1100, 1101), (1091, 1101, 1092), (1092, 1101, 1102), (1092, 1102, 1057), (1057, 1102, 1060), (1093, 1103, 1094), (1094, 1103, 1104), (1094, 1104, 1095), (1095, 1104, 1105), (1095, 1105, 1096), (1096, 1105, 1106), (1096, 1106, 1097), (1097, 1106, 1107), (1097, 1107, 1098), (1098, 1107, 1108), (1098, 1108, 1099), (1099, 1108, 1109), (1099, 1109, 1100), (1100, 1109, 1110), (1100, 1110, 1101), (1101, 1110, 1111), (1101, 1111, 1102), (1102, 1111, 1112), (1102, 1112, 1060), (1060, 1112, 1063), (1103, 1113, 1104), (1104, 1113, 1114), (1104, 1114, 1105), (1105, 1114, 1115), (1105, 1115, 1106), (1106, 1115, 1116), (1106, 1116, 1107), (1107, 1116, 1117), (1107, 1117, 1108), (1108, 1117, 1118), (1108, 1118, 1109), (1109, 1118, 1119), (1109, 1119, 1110), (1110, 1119, 1120), (1110, 1120, 1111), (1111, 1120, 1121), (1111, 1121, 1112), (1112, 1121, 1122), (1112, 1122, 1063), (1063, 1122, 1066), (1113, 1123, 1114), (1114, 1123, 1124), (1114, 1124, 1115), (1115, 1124, 1125), (1115, 1125, 1116), (1116, 1125, 1126), (1116, 1126, 1117), (1117, 1126, 1127), (1117, 1127, 1118), (1118, 1127, 1128), (1118, 1128, 1119), (1119, 1128, 1129), (1119, 1129, 1120), (1120, 1129, 1130), (1120, 1130, 1121), (1121, 1130, 1131), (1121, 1131, 1122), (1122, 1131, 1132), (1122, 1132, 1066), (1066, 1132, 1069), (1123, 1133, 1124), (1124, 1133, 1134), (1124, 1134, 1125), (1125, 1134, 1135), (1125, 1135, 1126), (1126, 1135, 1136), (1126, 1136, 1127), (1127, 1136, 1137), (1127, 1137, 1128), (1128, 1137, 1138), (1128, 1138, 1129), (1129, 1138, 1139), (1129, 1139, 1130), (1130, 1139, 1140), (1130, 1140, 1131), (1131, 1140, 1141), (1131, 1141, 1132), (1132, 1141, 1142), (1132, 1142, 1069), (1069, 1142, 1072), (1133, 1143, 1134), (1134, 1143, 1144), (1134, 1144, 1135), (1135, 1144, 1145), (1135, 1145, 1136), (1136, 1145, 1146), (1136, 1146, 1137), (1137, 1146, 1147), (1137, 1147, 1138), (1138, 1147, 1148), (1138, 1148, 1139), (1139, 1148, 1149), (1139, 1149, 1140), (1140, 1149, 1150), (1140, 1150, 1141), (1141, 1150, 1151), (1141, 1151, 1142), (1142, 1151, 1152), (1142, 1152, 1072), (1072, 1152, 1075), (1143, 1153, 1144), (1144, 1153, 1154), (1144, 1154, 1145), (1145, 1154, 1155), (1145, 1155, 1146), (1146, 1155, 1156), (1146, 1156, 1147), (1147, 1156, 1157), (1147, 1157, 1148), (1148, 1157, 1158), (1148, 1158, 1149), (1149, 1158, 1159), (1149, 1159, 1150), (1150, 1159, 1160), (1150, 1160, 1151), (1151, 1160, 1161), (1151, 1161, 1152), (1152, 1161, 1162), (1152, 1162, 1075), (1075, 1162, 1078), (1153, 1163, 1154), (1154, 1163, 1164), (1154, 1164, 1155), (1155, 1164, 1165), (1155, 1165, 1156), (1156, 1165, 1166), (1156, 1166, 1157), (1157, 1166, 1167), (1157, 1167, 1158), (1158, 1167, 1168), (1158, 1168, 1159), (1159, 1168, 1169), (1159, 1169, 1160), (1160, 1169, 1170), (1160, 1170, 1161), (1161, 1170, 1171), (1161, 1171, 1162), (1162, 1171, 1172), (1162, 1172, 1078), (1078, 1172, 1081), (1163, 626, 1164), (1164, 626, 627), (1164, 627, 1165), (1165, 627, 623), (1165, 623, 1166), (1166, 623, 622), (1166, 622, 1167), (1167, 622, 621), (1167, 621, 1168), (1168, 621, 620), (1168, 620, 1169), (1169, 620, 619), (1169, 619, 1170), (1170, 619, 618), (1170, 618, 1171), (1171, 618, 599), (1171, 599, 1172), (1172, 599, 601), (1172, 601, 1081), (1081, 601, 583), (535, 533, 1058), (535, 1058, 1173), (1173, 1058, 1059), (1173, 1059, 1174), (1174, 1059, 1061), (1174, 1061, 1175), (1175, 1061, 1176), (1176, 1061, 1062), (1176, 1062, 1177), (1062, 1064, 1177), (1177, 1064, 1065), (1177, 1065, 1178), (1178, 1065, 1067), (1178, 1067, 1179), (1179, 1067, 1180), (1180, 1067, 1068), (1180, 1068, 1181), (1068, 1070, 1181), (1181, 1070, 1071), (1181, 1071, 1182), (1182, 1071, 1073), (1182, 1073, 1183), (1183, 1073, 1184), (1184, 1073, 1074), (1184, 1074, 1185), (1185, 1074, 1076), (1185, 1076, 1186), (1186, 1076, 1077), (1186, 1077, 1187), (1077, 1079, 1187), (1187, 1079, 1080), (1187, 1080, 1188), (1188, 1080, 1082), (1188, 1082, 1189), (1189, 1082, 586), (1189, 586, 590), (624, 626, 1163), (624, 1163, 1190), (1190, 1163, 1153), (1190, 1153, 1191), (1191, 1153, 1143), (1191, 1143, 1192), (1192, 1143, 1133), (1192, 1133, 1193), (1193, 1133, 1123), (1193, 1123, 1194), (1194, 1123, 1113), (1194, 1113, 1195), (1195, 1113, 1103), (1195, 1103, 1196), (1196, 1103, 1093), (1196, 1093, 1197), (1197, 1093, 1083), (1197, 1083, 1198), (1198, 1083, 511), (1198, 511, 509), (588, 1199, 590), (590, 1199, 1189), (1189, 1199, 1188), (1188, 1199, 1200), (1188, 1200, 1187), (1187, 1200, 1186), (1186, 1200, 1201), (1186, 1201, 1185), (1185, 1201, 1184), (1184, 1201, 1202), (1184, 1202, 1183), (1183, 1202, 1182), (1182, 1202, 1203), (1182, 1203, 1181), (1181, 1203, 1180), (1180, 1203, 1204), (1180, 1204, 1179), (1179, 1204, 1178), (1178, 1204, 1205), (1178, 1205, 1177), (1177, 1205, 1176), (1176, 1205, 1206), (1176, 1206, 1175), (1175, 1206, 1174), (1174, 1206, 1207), (1174, 1207, 1173), (1173, 1207, 468), (1173, 468, 535), (489, 1208, 491), (491, 1208, 1209), (491, 1209, 493), (493, 1209, 1210), (493, 1210, 495), (495, 1210, 1211), (495, 1211, 497), (497, 1211, 1212), (497, 1212, 499), (499, 1212, 1213), (499, 1213, 501), (501, 1213, 1214), (501, 1214, 503), (503, 1214, 1215), (503, 1215, 505), (505, 1215, 1216), (505, 1216, 507), (507, 1216, 1217), (507, 1217, 509), (509, 1217, 1198), (1208, 1218, 1209), (1209, 1218, 1219), (1209, 1219, 1210), (1210, 1219, 1220), (1210, 1220, 1211), (1211, 1220, 1221), (1211, 1221, 1212), (1212, 1221, 1222), (1212, 1222, 1213), (1213, 1222, 1223), (1213, 1223, 1214), (1214, 1223, 1224), (1214, 1224, 1215), (1215, 1224, 1225), (1215, 1225, 1216), (1216, 1225, 1226), (1216, 1226, 1217), (1217, 1226, 1227), (1217, 1227, 1198), (1198, 1227, 1197), (1218, 1228, 1219), (1219, 1228, 1229), (1219, 1229, 1220), (1220, 1229, 1230), (1220, 1230, 1221), (1221, 1230, 1231), (1221, 1231, 1222), (1222, 1231, 1232), (1222, 1232, 1223), (1223, 1232, 1233), (1223, 1233, 1224), (1224, 1233, 1234), (1224, 1234, 1225), (1225, 1234, 1235), (1225, 1235, 1226), (1226, 1235, 1236), (1226, 1236, 1227), (1227, 1236, 1237), (1227, 1237, 1197), (1197, 1237, 1196), (1228, 1238, 1229), (1229, 1238, 1239), (1229, 1239, 1230), (1230, 1239, 1240), (1230, 1240, 1231), (1231, 1240, 1241), (1231, 1241, 1232), (1232, 1241, 1242), (1232, 1242, 1233), (1233, 1242, 1243), (1233, 1243, 1234), (1234, 1243, 1244), (1234, 1244, 1235), (1235, 1244, 1245), (1235, 1245, 1236), (1236, 1245, 1246), (1236, 1246, 1237), (1237, 1246, 1247), (1237, 1247, 1196), (1196, 1247, 1195), (1238, 1248, 1239), (1239, 1248, 1249), (1239, 1249, 1240), (1240, 1249, 1250), (1240, 1250, 1241), (1241, 1250, 1251), (1241, 1251, 1242), (1242, 1251, 1252), (1242, 1252, 1243), (1243, 1252, 1253), (1243, 1253, 1244), (1244, 1253, 1254), (1244, 1254, 1245), (1245, 1254, 1255), (1245, 1255, 1246), (1246, 1255, 1256), (1246, 1256, 1247), (1247, 1256, 1257), (1247, 1257, 1195), (1195, 1257, 1194), (1248, 1258, 1249), (1249, 1258, 1259), (1249, 1259, 1250), (1250, 1259, 1260), (1250, 1260, 1251), (1251, 1260, 1261), (1251, 1261, 1252), (1252, 1261, 1262), (1252, 1262, 1253), (1253, 1262, 1263), (1253, 1263, 1254), (1254, 1263, 1264), (1254, 1264, 1255), (1255, 1264, 1265), (1255, 1265, 1256), (1256, 1265, 1266), (1256, 1266, 1257), (1257, 1266, 1267), (1257, 1267, 1194), (1194, 1267, 1193), (1258, 1268, 1259), (1259, 1268, 1269), (1259, 1269, 1260), (1260, 1269, 1270), (1260, 1270, 1261), (1261, 1270, 1271), (1261, 1271, 1262), (1262, 1271, 1272), (1262, 1272, 1263), (1263, 1272, 1273), (1263, 1273, 1264), (1264, 1273, 1274), (1264, 1274, 1265), (1265, 1274, 1275), (1265, 1275, 1266), (1266, 1275, 1276), (1266, 1276, 1267), (1267, 1276, 1277), (1267, 1277, 1193), (1193, 1277, 1192), (1268, 1278, 1269), (1269, 1278, 1279), (1269, 1279, 1270), (1270, 1279, 1280), (1270, 1280, 1271), (1271, 1280, 1281), (1271, 1281, 1272), (1272, 1281, 1282), (1272, 1282, 1273), (1273, 1282, 1283), (1273, 1283, 1274), (1274, 1283, 1284), (1274, 1284, 1275), (1275, 1284, 1285), (1275, 1285, 1276), (1276, 1285, 1286), (1276, 1286, 1277), (1277, 1286, 1287), (1277, 1287, 1192), (1192, 1287, 1191), (1278, 1288, 1279), (1279, 1288, 1289), (1279, 1289, 1280), (1280, 1289, 1290), (1280, 1290, 1281), (1281, 1290, 1291), (1281, 1291, 1282), (1282, 1291, 1292), (1282, 1292, 1283), (1283, 1292, 1293), (1283, 1293, 1284), (1284, 1293, 1294), (1284, 1294, 1285), (1285, 1294, 1295), (1285, 1295, 1286), (1286, 1295, 1296), (1286, 1296, 1287), (1287, 1296, 1297), (1287, 1297, 1191), (1191, 1297, 1190), (1288, 651, 1289), (1289, 651, 631), (1289, 631, 1290), (1290, 631, 630), (1290, 630, 1291), (1291, 630, 629), (1291, 629, 1292), (1292, 629, 628), (1292, 628, 1293), (1293, 628, 643), (1293, 643, 1294), (1294, 643, 642), (1294, 642, 1295), (1295, 642, 641), (1295, 641, 1296), (1296, 641, 640), (1296, 640, 1297), (1297, 640, 639), (1297, 639, 1190), (1190, 639, 624), (468, 1207, 469), (469, 1207, 1298), (469, 1298, 471), (471, 1298, 1299), (471, 1299, 473), (473, 1299, 1300), (473, 1300, 475), (475, 1300, 1301), (475, 1301, 477), (477, 1301, 1302), (477, 1302, 479), (479, 1302, 1303), (479, 1303, 481), (481, 1303, 1304), (481, 1304, 483), (483, 1304, 1305), (483, 1305, 485), (485, 1305, 1306), (485, 1306, 487), (487, 1306, 1307), (1207, 1206, 1298), (1298, 1206, 1308), (1298, 1308, 1299), (1299, 1308, 1309), (1299, 1309, 1300), (1300, 1309, 1310), (1300, 1310, 1301), (1301, 1310, 1311), (1301, 1311, 1302), (1302, 1311, 1312), (1302, 1312, 1303), (1303, 1312, 1313), (1303, 1313, 1304), (1304, 1313, 1314), (1304, 1314, 1305), (1305, 1314, 1315), (1305, 1315, 1306), (1306, 1315, 1316), (1306, 1316, 1307), (1307, 1316, 1317), (1206, 1205, 1308), (1308, 1205, 1318), (1308, 1318, 1309), (1309, 1318, 1319), (1309, 1319, 1310), (1310, 1319, 1320), (1310, 1320, 1311), (1311, 1320, 1321), (1311, 1321, 1312), (1312, 1321, 1322), (1312, 1322, 1313), (1313, 1322, 1323), (1313, 1323, 1314), (1314, 1323, 1324), (1314, 1324, 1315), (1315, 1324, 1325), (1315, 1325, 1316), (1316, 1325, 1326), (1316, 1326, 1317), (1317, 1326, 1327), (1205, 1204, 1318), (1318, 1204, 1328), (1318, 1328, 1319), (1319, 1328, 1329), (1319, 1329, 1320), (1320, 1329, 1330), (1320, 1330, 1321), (1321, 1330, 1331), (1321, 1331, 1322), (1322, 1331, 1332), (1322, 1332, 1323), (1323, 1332, 1333), (1323, 1333, 1324), (1324, 1333, 1334), (1324, 1334, 1325), (1325, 1334, 1335), (1325, 1335, 1326), (1326, 1335, 1336), (1326, 1336, 1327), (1327, 1336, 1337), (1204, 1203, 1328), (1328, 1203, 1338), (1328, 1338, 1329), (1329, 1338, 1339), (1329, 1339, 1330), (1330, 1339, 1340), (1330, 1340, 1331), (1331, 1340, 1341), (1331, 1341, 1332), (1332, 1341, 1342), (1332, 1342, 1333), (1333, 1342, 1343), (1333, 1343, 1334), (1334, 1343, 1344), (1334, 1344, 1335), (1335, 1344, 1345), (1335, 1345, 1336), (1336, 1345, 1346), (1336, 1346, 1337), (1337, 1346, 1347), (1203, 1202, 1338), (1338, 1202, 1348), (1338, 1348, 1339), (1339, 1348, 1349), (1339, 1349, 1340), (1340, 1349, 1350), (1340, 1350, 1341), (1341, 1350, 1351), (1341, 1351, 1342), (1342, 1351, 1352), (1342, 1352, 1343), (1343, 1352, 1353), (1343, 1353, 1344), (1344, 1353, 1354), (1344, 1354, 1345), (1345, 1354, 1355), (1345, 1355, 1346), (1346, 1355, 1356), (1346, 1356, 1347), (1347, 1356, 1357), (1202, 1201, 1348), (1348, 1201, 1358), (1348, 1358, 1349), (1349, 1358, 1359), (1349, 1359, 1350), (1350, 1359, 1360), (1350, 1360, 1351), (1351, 1360, 1361), (1351, 1361, 1352), (1352, 1361, 1362), (1352, 1362, 1353), (1353, 1362, 1363), (1353, 1363, 1354), (1354, 1363, 1364), (1354, 1364, 1355), (1355, 1364, 1365), (1355, 1365, 1356), (1356, 1365, 1366), (1356, 1366, 1357), (1357, 1366, 1367), (1201, 1200, 1358), (1358, 1200, 1368), (1358, 1368, 1359), (1359, 1368, 1369), (1359, 1369, 1360), (1360, 1369, 1370), (1360, 1370, 1361), (1361, 1370, 1371), (1361, 1371, 1362), (1362, 1371, 1372), (1362, 1372, 1363), (1363, 1372, 1373), (1363, 1373, 1364), (1364, 1373, 1374), (1364, 1374, 1365), (1365, 1374, 1375), (1365, 1375, 1366), (1366, 1375, 1376), (1366, 1376, 1367), (1367, 1376, 1377), (1200, 1199, 1368), (1368, 1199, 1378), (1368, 1378, 1369), (1369, 1378, 1379), (1369, 1379, 1370), (1370, 1379, 1380), (1370, 1380, 1371), (1371, 1380, 1381), (1371, 1381, 1372), (1372, 1381, 1382), (1372, 1382, 1373), (1373, 1382, 1383), (1373, 1383, 1374), (1374, 1383, 1384), (1374, 1384, 1375), (1375, 1384, 1385), (1375, 1385, 1376), (1376, 1385, 1386), (1376, 1386, 1377), (1377, 1386, 1387), (1199, 588, 1378), (1378, 588, 645), (1378, 645, 1379), (1379, 645, 644), (1379, 644, 1380), (1380, 644, 636), (1380, 636, 1381), (1381, 636, 635), (1381, 635, 1382), (1382, 635, 634), (1382, 634, 1383), (1383, 634, 592), (1383, 592, 1384), (1384, 592, 591), (1384, 591, 1385), (1385, 591, 611), (1385, 611, 1386), (1386, 611, 633), (1386, 633, 1387), (1387, 633, 614), (614, 651, 1288), (614, 1288, 1387), (1387, 1288, 1278), (1387, 1278, 1377), (1377, 1278, 1268), (1377, 1268, 1367), (1367, 1268, 1258), (1367, 1258, 1357), (1357, 1258, 1248), (1357, 1248, 1347), (1347, 1248, 1238), (1347, 1238, 1337), (1337, 1238, 1228), (1337, 1228, 1327), (1327, 1228, 1218), (1327, 1218, 1317), (1317, 1218, 1208), (1317, 1208, 1307), (1307, 1208, 489), (1307, 489, 487), (377, 384, 655), (655, 384, 625), (384, 383, 625), (625, 383, 600), (383, 382, 600), (600, 382, 602), (374, 610, 609), (374, 609, 390), (390, 609, 608), (390, 608, 391), (391, 608, 607), (391, 607, 392), (392, 607, 598), (392, 598, 407), (407, 598, 597), (407, 597, 399), (399, 597, 596), (399, 596, 397), (397, 596, 585), (397, 585, 398), (398, 585, 584), (398, 584, 400), (400, 584, 595), (400, 595, 401), (401, 595, 594), (401, 594, 408), (408, 594, 593), (408, 593, 389), (389, 593, 582), (389, 582, 388), (388, 582, 581), (388, 581, 387), (387, 581, 606), (387, 606, 409), (409, 606, 605), (409, 605, 410), (410, 605, 604), (410, 604, 402), (402, 604, 632), (402, 632, 403), (403, 632, 603), (403, 603, 404), (404, 603, 602), (404, 602, 382), (374, 381, 610), (610, 381, 589), (381, 380, 589), (589, 380, 587), (380, 396, 587), (587, 396, 612), (396, 395, 612), (612, 395, 613), (377, 655, 654), (377, 654, 419), (419, 654, 660), (419, 660, 416), (416, 660, 659), (416, 659, 411), (411, 659, 658), (411, 658, 412), (412, 658, 657), (412, 657, 420), (420, 657, 656), (420, 656, 421), (421, 656, 653), (421, 653, 422), (422, 653, 652), (422, 652, 413), (413, 652, 650), (413, 650, 414), (414, 650, 649), (414, 649, 415), (415, 649, 648), (415, 648, 417), (417, 648, 647), (417, 647, 418), (418, 647, 646), (418, 646, 385), (385, 646, 617), (385, 617, 386), (386, 617, 616), (386, 616, 405), (405, 616, 638), (405, 638, 406), (406, 638, 637), (406, 637, 393), (393, 637, 615), (393, 615, 394), (394, 615, 613), (394, 613, 395), (1388, 1389, 379), (379, 1389, 375), (1390, 1388, 378), (378, 1388, 379), (1391, 1390, 376), (376, 1390, 378), (1389, 1391, 375), (375, 1391, 376), (1391, 1389, 1392), (1392, 1393, 1391), (1391, 1393, 1394), (1391, 1394, 1395), (1395, 1396, 1391), (1391, 1396, 1397), (1391, 1397, 1398), (1398, 1399, 1391), (1391, 1399, 1400), (1391, 1400, 1390), (1390, 1400, 1401), (1390, 1401, 1402), (1402, 1403, 1390), (1390, 1403, 1404), (1390, 1404, 1405), (1406, 1388, 1407), (1407, 1388, 1408), (1409, 1410, 1389), (1405, 1411, 1390), (1390, 1411, 1412), (1390, 1412, 1388), (1388, 1412, 1413), (1388, 1413, 1408), (1406, 1414, 1388), (1388, 1414, 1415), (1388, 1415, 1416), (1416, 1417, 1388), (1388, 1417, 1418), (1388, 1418, 1419), (1410, 1420, 1389), (1389, 1420, 1421), (1389, 1421, 1392), (1389, 1422, 1423), (1419, 1424, 1388), (1388, 1424, 1425), (1388, 1425, 1389), (1389, 1425, 1426), (1389, 1426, 1422), (1423, 1427, 1389), (1389, 1427, 1428), (1389, 1428, 1409), (1429, 1421, 1430), (1430, 1421, 1420), (1430, 1420, 1431), (1431, 1420, 1410), (1431, 1410, 1432), (1432, 1410, 1409), (1432, 1409, 1433), (1433, 1409, 1428), (1433, 1428, 1434), (1434, 1428, 1427), (1434, 1427, 1435), (1435, 1427, 1423), (1435, 1423, 1436), (1436, 1423, 1422), (1436, 1422, 1437), (1437, 1422, 1426), (1437, 1426, 1438), (1438, 1426, 1425), (1438, 1425, 1439), (1439, 1425, 1424), (1439, 1424, 1440), (1440, 1424, 1419), (1440, 1419, 1441), (1441, 1419, 1418), (1441, 1418, 1442), (1442, 1418, 1417), (1442, 1417, 1443), (1443, 1417, 1416), (1443, 1416, 1444), (1444, 1416, 1415), (1444, 1415, 1445), (1445, 1415, 1414), (1445, 1414, 1446), (1446, 1414, 1406), (1446, 1406, 1447), (1447, 1406, 1407), (1447, 1407, 1448), (1448, 1407, 1408), (1448, 1408, 1449), (1449, 1408, 1413), (1449, 1413, 1450), (1450, 1413, 1412), (1450, 1412, 1451), (1451, 1412, 1411), (1451, 1411, 1452), (1452, 1411, 1405), (1452, 1405, 1453), (1453, 1405, 1404), (1453, 1404, 1454), (1454, 1404, 1403), (1454, 1403, 1455), (1455, 1403, 1402), (1455, 1402, 1456), (1456, 1402, 1401), (1456, 1401, 1457), (1457, 1401, 1400), (1457, 1400, 1458), (1458, 1400, 1399), (1458, 1399, 1459), (1459, 1399, 1398), (1459, 1398, 1460), (1460, 1398, 1397), (1460, 1397, 1461), (1461, 1397, 1396), (1461, 1396, 1462), (1462, 1396, 1395), (1462, 1395, 1463), (1463, 1395, 1394), (1463, 1394, 1464), (1464, 1394, 1393), (1464, 1393, 1465), (1465, 1393, 1392), (1465, 1392, 1429), (1429, 1392, 1421), (1466, 1431, 1467), (1467, 1431, 1432), (1467, 1432, 1468), (1468, 1432, 1433), (1468, 1433, 1469), (1469, 1433, 1434), (1469, 1434, 1470), (1470, 1434, 1435), (1470, 1435, 1471), (1471, 1435, 1436), (1471, 1436, 1472), (1472, 1436, 1437), (1472, 1437, 1473), (1473, 1437, 1438), (1473, 1438, 1474), (1474, 1438, 1439), (1474, 1439, 1475), (1475, 1439, 1440), (1475, 1440, 1476), (1476, 1440, 1441), (1476, 1441, 1477), (1477, 1441, 1442), (1477, 1442, 1478), (1478, 1442, 1443), (1478, 1443, 1479), (1479, 1443, 1444), (1479, 1444, 1480), (1480, 1444, 1445), (1480, 1445, 1481), (1481, 1445, 1446), (1481, 1446, 1482), (1482, 1446, 1447), (1482, 1447, 1483), (1483, 1447, 1448), (1483, 1448, 1484), (1484, 1448, 1449), (1484, 1449, 1485), (1485, 1449, 1450), (1485, 1450, 1486), (1486, 1450, 1451), (1486, 1451, 1487), (1487, 1451, 1452), (1487, 1452, 1488), (1488, 1452, 1453), (1488, 1453, 1489), (1489, 1453, 1454), (1489, 1454, 1490), (1490, 1454, 1455), (1490, 1455, 1491), (1491, 1455, 1456), (1491, 1456, 1492), (1492, 1456, 1457), (1492, 1457, 1493), (1493, 1457, 1458), (1493, 1458, 1494), (1494, 1458, 1459), (1494, 1459, 1495), (1495, 1459, 1460), (1495, 1460, 1496), (1496, 1460, 1461), (1496, 1461, 1497), (1497, 1461, 1462), (1497, 1462, 1498), (1498, 1462, 1463), (1498, 1463, 1499), (1499, 1463, 1464), (1499, 1464, 1500), (1500, 1464, 1465), (1500, 1465, 1501), (1501, 1465, 1429), (1501, 1429, 1502), (1502, 1429, 1430), (1502, 1430, 1466), (1466, 1430, 1431), (1503, 1466, 1504), (1504, 1466, 1467), (1504, 1467, 1505), (1505, 1467, 1468), (1505, 1468, 1506), (1506, 1468, 1469), (1506, 1469, 1507), (1507, 1469, 1470), (1507, 1470, 1508), (1508, 1470, 1471), (1508, 1471, 1509), (1509, 1471, 1472), (1509, 1472, 1510), (1510, 1472, 1473), (1510, 1473, 1511), (1511, 1473, 1474), (1511, 1474, 1512), (1512, 1474, 1475), (1512, 1475, 1513), (1513, 1475, 1476), (1513, 1476, 1514), (1514, 1476, 1477), (1514, 1477, 1515), (1515, 1477, 1478), (1515, 1478, 1516), (1516, 1478, 1479), (1516, 1479, 1517), (1517, 1479, 1480), (1517, 1480, 1518), (1518, 1480, 1481), (1518, 1481, 1519), (1519, 1481, 1482), (1519, 1482, 1520), (1520, 1482, 1483), (1520, 1483, 1521), (1521, 1483, 1484), (1521, 1484, 1522), (1522, 1484, 1485), (1522, 1485, 1523), (1523, 1485, 1486), (1523, 1486, 1524), (1524, 1486, 1487), (1524, 1487, 1525), (1525, 1487, 1488), (1525, 1488, 1526), (1526, 1488, 1489), (1526, 1489, 1527), (1527, 1489, 1490), (1527, 1490, 1528), (1528, 1490, 1491), (1528, 1491, 1529), (1529, 1491, 1492), (1529, 1492, 1530), (1530, 1492, 1493), (1530, 1493, 1531), (1531, 1493, 1494), (1531, 1494, 1532), (1532, 1494, 1495), (1532, 1495, 1533), (1533, 1495, 1496), (1533, 1496, 1534), (1534, 1496, 1497), (1534, 1497, 1535), (1535, 1497, 1498), (1535, 1498, 1536), (1536, 1498, 1499), (1536, 1499, 1537), (1537, 1499, 1500), (1537, 1500, 1538), (1538, 1500, 1501), (1538, 1501, 1539), (1539, 1501, 1502), (1539, 1502, 1503), (1503, 1502, 1466), (1540, 1541, 1520), (1520, 1541, 1542), (1520, 1542, 1519), (1519, 1542, 1543), (1519, 1543, 1518), (1518, 1543, 1544), (1518, 1544, 1517), (1517, 1544, 1545), (1517, 1545, 1516), (1516, 1545, 1546), (1516, 1546, 1515), (1515, 1546, 1547), (1515, 1547, 1514), (1514, 1547, 1548), (1514, 1548, 1513), (1513, 1548, 1549), (1513, 1549, 1512), (1512, 1549, 1550), (1512, 1550, 1511), (1511, 1550, 1551), (1511, 1551, 1510), (1510, 1551, 1552), (1510, 1552, 1509), (1509, 1552, 1553), (1509, 1553, 1508), (1508, 1553, 1554), (1508, 1554, 1507), (1507, 1554, 1555), (1507, 1555, 1506), (1506, 1555, 1556), (1506, 1556, 1505), (1505, 1556, 1557), (1505, 1557, 1504), (1504, 1557, 1558), (1504, 1558, 1503), (1503, 1558, 1559), (1503, 1559, 1539), (1539, 1559, 1560), (1539, 1560, 1538), (1538, 1560, 1561), (1538, 1561, 1537), (1537, 1561, 1562), (1537, 1562, 1536), (1536, 1562, 1563), (1536, 1563, 1535), (1535, 1563, 1564), (1535, 1564, 1534), (1534, 1564, 1565), (1534, 1565, 1533), (1533, 1565, 1566), (1533, 1566, 1532), (1532, 1566, 1567), (1532, 1567, 1531), (1531, 1567, 1568), (1531, 1568, 1530), (1530, 1568, 1569), (1530, 1569, 1529), (1529, 1569, 1570), (1529, 1570, 1528), (1528, 1570, 1571), (1528, 1571, 1527), (1527, 1571, 1572), (1527, 1572, 1526), (1526, 1572, 1573), (1526, 1573, 1525), (1525, 1573, 1574), (1525, 1574, 1524), (1524, 1574, 1575), (1524, 1575, 1523), (1523, 1575, 1576), (1523, 1576, 1522), (1522, 1576, 1577), (1522, 1577, 1521), (1521, 1577, 1540), (1521, 1540, 1520), (1542, 1541, 1560), (1560, 1541, 1540), (1559, 1546, 1560), (1560, 1546, 1545), (1563, 1562, 1540), (1540, 1562, 1561), (1540, 1561, 1560), (1545, 1544, 1560), (1560, 1544, 1543), (1560, 1543, 1542), (1559, 1558, 1546), (1546, 1558, 1557), (1546, 1557, 1556), (1575, 1565, 1576), (1576, 1565, 1577), (1575, 1574, 1565), (1565, 1574, 1573), (1565, 1573, 1572), (1572, 1571, 1565), (1565, 1571, 1570), (1565, 1570, 1569), (1577, 1565, 1540), (1540, 1565, 1564), (1540, 1564, 1563), (1556, 1555, 1546), (1546, 1555, 1554), (1546, 1554, 1553), (1569, 1568, 1565), (1565, 1568, 1567), (1565, 1567, 1566), (1548, 1551, 1549), (1549, 1551, 1550), (1553, 1552, 1546), (1546, 1552, 1551), (1546, 1551, 1547), (1547, 1551, 1548), (145, 269, 115), (115, 269, 270), (332, 1578, 330), (330, 1578, 1579), (310, 1580, 308), (308, 1580, 1581), (288, 1582, 286), (286, 1582, 1583), (354, 1584, 352), (352, 1584, 1585), (1578, 332, 334), (1578, 334, 1586), (1586, 334, 336), (1586, 336, 1587), (1587, 336, 338), (1587, 338, 1588), (1588, 338, 340), (1588, 340, 1589), (1589, 340, 342), (1589, 342, 1590), (1590, 342, 344), (1590, 344, 1591), (1591, 344, 346), (1591, 346, 1592), (1592, 346, 348), (1592, 348, 1593), (1593, 348, 350), (1593, 350, 1594), (1594, 350, 352), (1594, 352, 1585), (1580, 310, 312), (1580, 312, 1595), (1595, 312, 314), (1595, 314, 1596), (1596, 314, 316), (1596, 316, 1597), (1597, 316, 318), (1597, 318, 1598), (1598, 318, 320), (1598, 320, 1599), (1599, 320, 322), (1599, 322, 1600), (1600, 322, 324), (1600, 324, 1601), (1601, 324, 326), (1601, 326, 1602), (1602, 326, 328), (1602, 328, 1603), (1603, 328, 330), (1603, 330, 1579), (1582, 288, 290), (1582, 290, 1604), (1604, 290, 292), (1604, 292, 1605), (1605, 292, 294), (1605, 294, 1606), (1606, 294, 296), (1606, 296, 1607), (1607, 296, 298), (1607, 298, 1608), (1608, 298, 300), (1608, 300, 1609), (1609, 300, 302), (1609, 302, 1610), (1610, 302, 304), (1610, 304, 1611), (1611, 304, 306), (1611, 306, 1612), (1612, 306, 308), (1612, 308, 1581), (1584, 354, 356), (1584, 356, 1613), (1613, 356, 358), (1613, 358, 1614), (1614, 358, 360), (1614, 360, 1615), (1615, 360, 362), (1615, 362, 1616), (1616, 362, 364), (1616, 364, 1617), (1617, 364, 366), (1617, 366, 1618), (1618, 366, 368), (1618, 368, 1619), (1619, 368, 370), (1619, 370, 1620), (1620, 370, 372), (1620, 372, 1621), (1621, 372, 286), (1621, 286, 1583), (243, 245, 223), (223, 245, 224), (1622, 280, 236), (236, 280, 234), (233, 231, 1622), (1622, 231, 280), (233, 1590, 1591), (1594, 1585, 233), (1604, 1605, 243), (1613, 1614, 223), (1603, 1579, 1622), (1622, 1579, 1578), (1622, 1578, 233), (233, 1578, 1586), (233, 1586, 1587), (1622, 1599, 1600), (1608, 1609, 243), (243, 1609, 1610), (243, 1610, 1611), (1617, 1618, 223), (223, 1618, 1619), (223, 1619, 1620), (1620, 1621, 223), (223, 1621, 1583), (223, 1583, 243), (243, 1583, 1582), (243, 1582, 1604), (233, 1585, 223), (223, 1585, 1584), (223, 1584, 1613), (1614, 1615, 223), (223, 1615, 1616), (223, 1616, 1617), (1587, 1588, 233), (233, 1588, 1589), (233, 1589, 1590), (1611, 1612, 243), (243, 1612, 1581), (243, 1581, 236), (236, 1581, 1580), (236, 1580, 1622), (1622, 1580, 1595), (1622, 1595, 1596), (1596, 1597, 1622), (1622, 1597, 1598), (1622, 1598, 1599), (1600, 1601, 1622), (1622, 1601, 1602), (1622, 1602, 1603), (1605, 1606, 243), (243, 1606, 1607), (243, 1607, 1608), (1591, 1592, 233), (233, 1592, 1593), (233, 1593, 1594), (110, 128, 26), (26, 128, 24), (103, 264, 263), (103, 263, 104), (104, 263, 261), (104, 261, 105), (105, 261, 260), (105, 260, 108), (108, 260, 256), (108, 256, 109), (109, 256, 255), (109, 255, 94), (94, 255, 254), (94, 254, 95), (95, 254, 253), (95, 253, 96), (96, 253, 252), (96, 252, 75), (75, 252, 251), (75, 251, 76), (76, 251, 249), (76, 249, 97), (97, 249, 248), (97, 248, 98), (98, 248, 250), (98, 250, 74), (74, 250, 259), (74, 259, 99), (99, 259, 258), (99, 258, 100), (100, 258, 257), (100, 257, 106), (106, 257, 265), (106, 265, 107), (107, 265, 267), (107, 267, 73), (285, 282, 275), (275, 282, 279), (284, 285, 276), (276, 285, 275), (81, 21, 20), (81, 20, 77), (77, 20, 18), (77, 18, 78), (78, 18, 17), (78, 17, 89), (89, 17, 16), (89, 16, 90), (90, 16, 15), (90, 15, 82), (82, 15, 14), (82, 14, 83), (83, 14, 13), (83, 13, 84), (84, 13, 12), (84, 12, 85), (85, 12, 10), (85, 10, 86), (86, 10, 9), (86, 9, 87), (87, 9, 1), (87, 1, 88), (88, 1, 0), (88, 0, 91), (91, 0, 5), (91, 5, 92), (92, 5, 4), (92, 4, 93), (93, 4, 3), (93, 3, 101), (101, 3, 6), (101, 6, 102), (102, 6, 8), (102, 8, 68), (138, 125, 168), (168, 125, 169), (153, 160, 69), (69, 160, 70), (177, 1623, 183), (183, 1623, 1624), (183, 1624, 208), (208, 1624, 1625), (208, 1625, 209), (209, 1625, 1626), (209, 1626, 210), (210, 1626, 1627), (210, 1627, 211), (211, 1627, 1628), (211, 1628, 212), (212, 1628, 1629), (212, 1629, 213), (213, 1629, 1630), (213, 1630, 214), (214, 1630, 1631), (214, 1631, 215), (215, 1631, 1632), (215, 1632, 216), (216, 1632, 1633), (216, 1633, 217), (217, 1633, 1634), (217, 1634, 218), (218, 1634, 1635), (218, 1635, 219), (219, 1635, 1636), (219, 1636, 220), (220, 1636, 1637), (220, 1637, 221), (221, 1637, 1638), (221, 1638, 186), (186, 1638, 1639), (186, 1639, 187), (187, 1639, 1640), (187, 1640, 189), (189, 1640, 1641), (189, 1641, 191), (191, 1641, 1642), (191, 1642, 193), (193, 1642, 1643), (193, 1643, 194), (194, 1643, 1644), (194, 1644, 195), (195, 1644, 1645), (195, 1645, 196), (196, 1645, 1646), (196, 1646, 197), (197, 1646, 1647), (197, 1647, 198), (198, 1647, 1648), (198, 1648, 199), (199, 1648, 1649), (199, 1649, 200), (200, 1649, 1650), (200, 1650, 201), (201, 1650, 1651), (201, 1651, 202), (202, 1651, 1652), (202, 1652, 203), (203, 1652, 1653), (203, 1653, 204), (204, 1653, 1654), (204, 1654, 205), (205, 1654, 1655), (205, 1655, 206), (206, 1655, 1656), (206, 1656, 207), (207, 1656, 1657), (207, 1657, 182), (182, 1657, 1658), (182, 1658, 181), (181, 1658, 1659), (181, 1659, 179), (179, 1659, 1660), (179, 1660, 177), (177, 1660, 1623), (1660, 1641, 1640), (1641, 1660, 1642), (1642, 1660, 1659), (1642, 1659, 1643), (1640, 1639, 1631), (1631, 1639, 1638), (1631, 1630, 1640), (1640, 1630, 1629), (1640, 1629, 1628), (1657, 1656, 1644), (1644, 1656, 1655), (1644, 1655, 1654), (1638, 1637, 1631), (1631, 1637, 1636), (1631, 1636, 1635), (1635, 1634, 1631), (1631, 1634, 1633), (1631, 1633, 1632), (1628, 1627, 1640), (1640, 1627, 1626), (1640, 1626, 1625), (1643, 1659, 1644), (1644, 1659, 1658), (1644, 1658, 1657), (1625, 1624, 1640), (1640, 1624, 1623), (1640, 1623, 1660), (1654, 1653, 1644), (1644, 1653, 1652), (1644, 1652, 1651), (1651, 1650, 1644), (1644, 1650, 1649), (1644, 1649, 1648), (1648, 1647, 1644), (1644, 1647, 1646), (1644, 1646, 1645), (266, 239, 79), (79, 239, 238), (79, 238, 80), (80, 238, 227), (80, 227, 19), (19, 227, 11), (277, 230, 283), (283, 230, 232), (283, 232, 281), (281, 232, 237), (281, 237, 278), (278, 237, 235), (227, 238, 232), (232, 238, 237), (244, 246, 225), (225, 246, 229), (25, 222, 27), (27, 222, 247), (229, 246, 222), (222, 246, 247), (31, 30, 176), (71, 148, 147), (147, 31, 71), (71, 31, 176), (71, 176, 72), (72, 176, 241), (72, 241, 262), (262, 241, 240), (242, 184, 139), (139, 184, 140), (28, 29, 111), (111, 29, 242), (111, 242, 112), (112, 242, 139), (112, 139, 268), (268, 139, 273), (184, 242, 185), (185, 242, 178), (241, 176, 242), (242, 176, 180), (242, 180, 178), (226, 192, 65), (65, 192, 64), (7, 2, 66), (66, 2, 226), (66, 226, 67), (67, 226, 65), (67, 65, 151), (151, 65, 149), (117, 116, 175), (23, 22, 228), (228, 22, 137), (228, 137, 136), (172, 171, 136), (136, 171, 117), (136, 117, 228), (228, 117, 175), (190, 192, 226), (190, 226, 188), (188, 226, 228), (188, 228, 175)])
me_shape_indexedfaceset.materials.append(None)
me_shape_indexedfaceset.use_remesh_preserve_volume = False
me_shape_indexedfaceset.use_remesh_preserve_attributes = False
me_shape_indexedfaceset.use_mirror_vertex_groups = False
me_shape_indexedfaceset.update()

# ---- objects
ob_ca_camera = bpy.data.objects.new('CA_Camera', cam_ca_camera)
ob_shape_indexedfaceset = bpy.data.objects.new('Shape_IndexedFaceSet', me_shape_indexedfaceset)
ob_lamp = bpy.data.objects.new('Lamp', light_lamp)
ob_camera = bpy.data.objects.new('Camera', cam_camera)

# ---- transforms, parenting, visibility, modifiers, constraints
ob_ca_camera.location = (170.7, -145.5, 102.7)
ob_ca_camera.rotation_euler = (1.109, 0.01082, 0.8149)
ob_ca_camera.scale = (1.0, 1.0, 1.0)
ob_ca_camera.lineart.crease_threshold = 0.0
ob_shape_indexedfaceset.location = (0.0, 0.0, 0.0)
ob_shape_indexedfaceset.rotation_euler = (3.791e-14, 2.754e-07, 2.754e-07)
ob_shape_indexedfaceset.scale = (1.0, 1.0, 1.0)
ob_shape_indexedfaceset.lineart.crease_threshold = 0.0
_m = ob_shape_indexedfaceset.modifiers.new('Auto Smooth', 'NODES')
_m.node_group = ng_auto_smooth
ob_lamp.location = (4.076, 1.005, 5.904)
ob_lamp.rotation_euler = (0.6503, 0.05522, 1.866)
ob_lamp.lock_rotations_4d = False
ob_lamp.empty_display_type = 'ARROWS'
ob_lamp.color = (0.0, 0.0, 0.0, 0.0)
ob_lamp.lineart.crease_threshold = 0.0
ob_camera.location = (7.481, -6.508, 5.344)
ob_camera.rotation_euler = (1.109, 0.0, 0.8149)
ob_camera.lock_rotations_4d = False
ob_camera.empty_display_type = 'ARROWS'
ob_camera.color = (0.0, 0.0, 0.0, 0.0)
ob_camera.display_type = 'WIRE'
ob_camera.lineart.crease_threshold = 0.0

# ---- collection membership
col_collection_1.objects.link(ob_ca_camera)
col_collection_1.objects.link(ob_shape_indexedfaceset)
col_collection_1.objects.link(ob_lamp)
col_collection_1.objects.link(ob_camera)

# ---- scene / render settings (as saved in the file)
scene.camera = ob_camera
scene.frame_start = 1; scene.frame_end = 250; scene.frame_set(1)
scene.render.engine = 'BLENDER_EEVEE_NEXT'
scene.render.resolution_percentage = 50
scene.render.dither_intensity = 0.0
scene.cycles.use_denoising = False
scene.cycles.samples = 128
scene.cycles.sampling_pattern = 'TABULATED_SOBOL'
scene.cycles.use_adaptive_sampling = False
scene.cycles.use_light_tree = False
scene.cycles.blur_glossy = 0.0
scene.cycles.sample_clamp_indirect = 0.0
scene.view_settings.view_transform = 'Standard'
bpy.context.view_layer.update()
